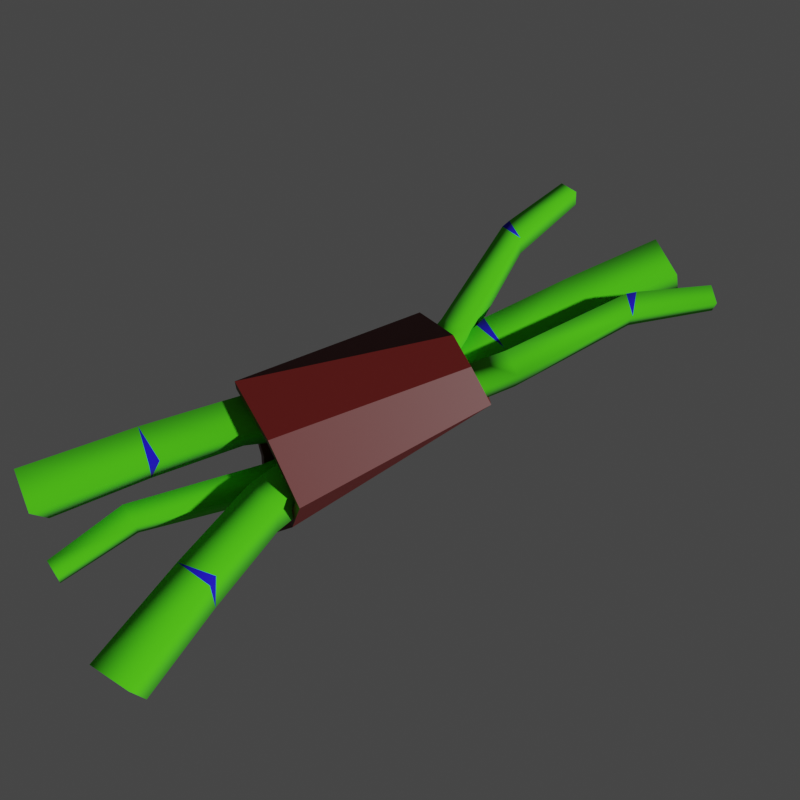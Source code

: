 # Source: woodStock.blend  (saved by Blender 3.4.6; exported with 4.5.12 LTS)
import bpy
from mathutils import Matrix  # noqa: F401  (used for matrix-valued properties, if any)

bpy.ops.wm.read_factory_settings(use_empty=True)
scene = bpy.context.scene
scene.name = 'Scene'

# ---- collections
col_collection = bpy.data.collections.new('Collection'); scene.collection.children.link(col_collection)

# ---- materials (node trees are filled in below, after node groups)
mat_clothes = bpy.data.materials.new('clothes')
mat_clothes.use_transparent_shadow = False
mat_wood_bark = bpy.data.materials.new('wood_bark')
mat_wood_bark.use_backface_culling = True
mat_wood_bark.use_transparent_shadow = False
mat_wood_bark.diffuse_color = (0.64, 0.64, 0.64, 1.0)
mat_wood_base = bpy.data.materials.new('wood_base')
mat_wood_base.use_backface_culling = True
mat_wood_base.use_transparent_shadow = False
mat_wood_base.diffuse_color = (0.64, 0.64, 0.64, 1.0)

# ---- material node trees
mat_clothes.use_nodes = True; mat_clothes.node_tree.nodes.clear()
_N = mat_clothes.node_tree.nodes; _L = mat_clothes.node_tree.links
n0 = _N.new('ShaderNodeBsdfPrincipled'); n0.name = 'Principled BSDF'; n0.location = (10, 300)
n0.distribution = 'GGX'
n0.subsurface_method = 'RANDOM_WALK_SKIN'
n0.inputs[0].default_value = (0.1142, 0.008564, 0.006981, 1.0)
n0.inputs[3].default_value = 1.45
n0.inputs[27].default_value = (0.0, 0.0, 0.0, 1.0)
n0.inputs[28].default_value = 1.0
n1 = _N.new('ShaderNodeOutputMaterial'); n1.name = 'Material Output'; n1.location = (300, 300)
_L.new(n0.outputs[0], n1.inputs[0])
n1.is_active_output = True
mat_wood_bark.use_nodes = True; mat_wood_bark.node_tree.nodes.clear()
_N = mat_wood_bark.node_tree.nodes; _L = mat_wood_bark.node_tree.links
n0 = _N.new('ShaderNodeBsdfPrincipled'); n0.name = 'Principled BSDF'; n0.location = (10, 300)
n0.distribution = 'GGX'
n0.subsurface_method = 'RANDOM_WALK_SKIN'
n0.inputs[0].default_value = (0.06461, 0.64, 0.0, 1.0)
n0.inputs[2].default_value = 1.0
n0.inputs[27].default_value = (0.0, 0.0, 0.0, 1.0)
n0.inputs[28].default_value = 1.0
n1 = _N.new('ShaderNodeOutputMaterial'); n1.name = 'Material Output'; n1.location = (320, 270)
_L.new(n0.outputs[0], n1.inputs[0])
n1.is_active_output = True
mat_wood_base.use_nodes = True; mat_wood_base.node_tree.nodes.clear()
_N = mat_wood_base.node_tree.nodes; _L = mat_wood_base.node_tree.links
n0 = _N.new('ShaderNodeBsdfPrincipled'); n0.name = 'Principled BSDF'; n0.location = (10, 300)
n0.distribution = 'GGX'
n0.subsurface_method = 'RANDOM_WALK_SKIN'
n0.inputs[0].default_value = (0.006312, 0.0, 0.64, 1.0)
n0.inputs[2].default_value = 1.0
n0.inputs[27].default_value = (0.0, 0.0, 0.0, 1.0)
n0.inputs[28].default_value = 1.0
n1 = _N.new('ShaderNodeOutputMaterial'); n1.name = 'Material Output'; n1.location = (320, 270)
_L.new(n0.outputs[0], n1.inputs[0])
n1.is_active_output = True

# ---- world
world_world = bpy.data.worlds.new('World'); scene.world = world_world
world_world.use_nodes = True; world_world.node_tree.nodes.clear()
_N = world_world.node_tree.nodes; _L = world_world.node_tree.links
n0 = _N.new('ShaderNodeOutputWorld'); n0.name = 'World Output'; n0.location = (300, 300)
n1 = _N.new('ShaderNodeBackground'); n1.name = 'Background'; n1.location = (10, 300)
n1.inputs[0].default_value = (0.05088, 0.05088, 0.05088, 1.0)
_L.new(n1.outputs[0], n0.inputs[0])
n0.is_active_output = True
world_world.color = (0.05088, 0.05088, 0.05088)
world_world.use_sun_shadow = False
world_world.sun_shadow_jitter_overblur = 0.0

# ---- cameras
cam_camera_001 = bpy.data.cameras.new('Camera.001')
cam_camera_001.clip_end = 100.0
cam_camera_001.lens = 59.71
cam_camera_001.sensor_width = 32.0
cam_camera_001.sensor_height = 18.0
cam_camera_001.ortho_scale = 7.314
cam_camera_001.lens_unit = 'FOV'
cam_camera_001.dof.focus_distance = 0.0
cam_camera_001.dof.aperture_fstop = 128.0

# ---- meshes
me_cylinder_001 = bpy.data.meshes.new('Cylinder.001')
me_cylinder_001.from_pydata([(-0.1286, 0.1348, 0.006384), (0.1633, 0.09725, 0.009792), (-0.154, 0.05773, -0.03238), (0.181, 0.06177, -0.05196), (-0.1689, 0.03588, -0.0714), (0.2092, 0.01752, -0.07121), (-0.1964, -0.04408, -0.06911), (0.1811, -0.06401, -0.05495), (-0.1792, -0.06354, -0.0307), (0.1613, -0.07243, -0.004493), (-0.1674, -0.07495, 0.05607), (0.1531, -0.0953, 0.03163), (-0.1517, 0.02503, 0.08573), (0.1507, -0.04635, 0.07956), (-0.1407, 0.128, 0.08829), (0.1745, 0.02779, 0.03364), (-0.4952, 0.05576, 0.0005281), (-0.3646, 0.05734, 0.002992), (-0.3635, 0.09417, 0.006158), (0.2237, 0.03322, 0.0003327), (0.227, 0.04304, -0.05452), (0.2239, -0.01358, -0.06028), (0.2369, -0.01989, -0.005151), (0.3553, -0.0322, -0.06489), (0.3834, 0.01856, -0.0009972), (-0.1733, -0.007161, -0.01045), (-0.1292, -0.01108, -0.05599), (-0.1648, 0.03433, -0.005139), (-0.166, 0.03999, -0.04743), (-0.1745, -0.001498, -0.05274), (0.5422, -0.006299, -0.004286), (0.5576, -0.00709, -0.07078), (0.3709, -0.03718, -0.06607), (0.5453, -0.07419, -0.07282), (-0.1192, 0.02585, -0.006931), (0.01193, 0.01174, -0.007063), (-0.1204, 0.03169, -0.05052), (-0.4961, 0.05833, -0.02904), (-0.132, 0.02824, -0.006425), (-0.3808, 0.09756, -0.02992), (-0.4952, 0.0879, -0.0265), (-0.3657, 0.06054, -0.03384), (-0.3647, 0.09737, -0.03067), (0.5299, -0.0734, -0.006325), (-0.4943, 0.08533, 0.00307), (0.24, 0.03672, 0.000611), (0.3779, 0.0235, -0.06178), (-0.128, -0.01691, -0.0124), (0.003812, -0.03651, -0.01181), (-0.01371, -0.02869, -0.06364), (0.003855, -0.0317, -0.06073), (0.01197, 0.01655, -0.05598), (0.3764, -0.04212, -0.005284), (0.3752, 0.1218, -0.01249), (0.3734, 0.1147, -0.04875), (0.3655, 0.1503, -0.0553), (-0.1903, -0.05186, 0.05093), (0.0286, -0.04049, -0.006374), (-0.2038, -0.06592, -0.002626), (-0.3159, -0.09274, 0.06398), (-0.3369, -0.1122, 0.006728), (-0.3549, -0.05448, -0.002868), (0.1974, 0.01927, -0.01955), (0.1563, 0.0123, 0.02836), (0.1813, 0.05785, -0.02828), (0.1829, 0.0679, 0.01318), (0.199, 0.02932, 0.02191), (-0.5064, -0.1064, 0.01086), (-0.4821, -0.1698, 0.01855), (-0.5191, -0.1032, 0.07783), (-0.4949, -0.1665, 0.08553), (0.1381, 0.04171, -0.02337), (0.01177, 0.004839, -0.01521), (0.5036, 0.1421, -0.02372), (0.1503, 0.04627, -0.02476), (0.3832, 0.1603, -0.02063), (0.4973, 0.1706, -0.02898), (0.02934, -0.03083, 0.04182), (0.3673, 0.1574, -0.01904), (0.4958, 0.165, -0.05809), (-0.2172, -0.01161, -0.01351), (-0.2005, -0.01215, -0.01374), (-0.3303, -0.1002, 0.06642), (-0.3483, -0.0425, 0.05682), (0.1546, 0.001942, -0.01437), (0.1397, 0.05207, 0.01936), (0.04616, -0.0245, 0.04353), (0.01251, 0.0145, 0.03299), (-0.2037, 0.002454, 0.04004), (0.5021, 0.1364, -0.05283), (0.409, -0.1045, 0.03945), (0.4096, -0.1005, 0.002673), (0.04491, 0.006578, 0.05248), (-0.1373, 0.1177, 0.0001188), (-0.1406, 0.1184, 0.05583), (-0.161, 0.06543, 0.05079), (0.03454, -0.0367, -0.0009172), (-0.171, 0.07458, -0.004553), (-0.3073, 0.1116, -0.008768), (-0.2868, 0.1613, 0.05911), (-0.1507, 0.1276, 0.0004916), (-0.289, 0.1696, -0.001511), (0.2081, -0.08252, 0.003476), (0.1627, -0.07586, 0.04742), (0.1626, -0.07308, 0.003506), (0.2173, -0.04093, 0.0061), (0.2174, -0.04364, 0.0487), (0.2081, -0.08523, 0.04608), (-0.46, 0.1461, -0.01382), (0.1722, -0.03021, 0.00621), (0.04685, 0.01068, 0.003538), (0.1849, -0.03324, 0.006179), (0.4379, -0.0768, 0.04262), (0.4231, -0.07049, 0.0433), (0.4236, -0.06654, 0.006529), (-0.4796, 0.1402, 0.05131), (0.528, -0.1557, 0.004928), (0.5392, -0.1284, 0.008024), (-0.305, 0.1033, 0.05186), (-0.2887, 0.1016, 0.05166), (0.1722, -0.033, 0.05012), (0.04961, -0.04578, 0.05148), (0.0326, -0.0408, 0.04803), (-0.4637, 0.2058, 0.06198), (-0.4442, 0.2116, -0.003146), (0.5388, -0.1316, 0.03755), (0.5275, -0.1589, 0.03445), (-0.1308, 0.1219, 0.008127), (0.1611, 0.08434, 0.01141), (-0.154, 0.04899, -0.02249), (0.181, 0.05303, -0.04208), (-0.1689, 0.03302, -0.05852), (0.2091, 0.01433, -0.0584), (-0.1964, -0.03609, -0.0586), (0.1811, -0.0569, -0.04384), (-0.1788, -0.05091, -0.02692), (0.1617, -0.05979, -0.0007244), (-0.1668, -0.06269, 0.05122), (0.1537, -0.0828, 0.02745), (-0.1527, 0.02651, 0.07266), (0.1498, -0.04438, 0.06654), (-0.1434, 0.1211, 0.07737), (0.1719, 0.02122, 0.0225), (-0.4876, 0.064, -0.006413), (-0.3633, 0.06673, -0.006189), (-0.3648, 0.08535, -0.003573), (0.2252, 0.02557, -0.01031), (0.2274, 0.03235, -0.04679), (0.2243, -0.005621, -0.04976), (0.2375, -0.01001, -0.01387), (0.3576, -0.0241, -0.05473), (0.3821, 0.009976, -0.01093), (-0.1709, 0.003121, -0.01838), (-0.1271, -0.00315, -0.04566), (-0.1671, 0.0267, -0.01565), (-0.1677, 0.02986, -0.03915), (-0.1716, 0.006302, -0.04251), (0.5343, -0.01258, -0.01281), (0.548, -0.01317, -0.06406), (0.3737, -0.0287, -0.05636), (0.5385, -0.06546, -0.06566), (-0.1205, 0.01794, -0.0174), (0.01208, 0.003696, -0.01752), (-0.1214, 0.02137, -0.04236), (-0.4882, 0.06524, -0.02109), (-0.1339, 0.02036, -0.01684), (-0.3801, 0.08723, -0.02174), (-0.4872, 0.0799, -0.01974), (-0.3639, 0.06832, -0.02335), (-0.3657, 0.08701, -0.02258), (0.525, -0.06419, -0.01435), (-0.4866, 0.07861, -0.005276), (0.2401, 0.02795, -0.009243), (0.3769, 0.01355, -0.05317), (-0.1262, -0.006516, -0.02033), (0.004271, -0.02603, -0.01981), (-0.01284, -0.02094, -0.053), (0.003465, -0.0226, -0.05119), (0.0119, 0.006561, -0.04736), (0.3782, -0.03237, -0.014), (0.3715, 0.128, -0.02355), (0.3707, 0.1246, -0.04043), (0.3687, 0.1429, -0.04486), (-0.1924, -0.04519, 0.03974), (0.02653, -0.0295, 0.0006228), (-0.2058, -0.05546, 0.005146), (-0.32, -0.08624, 0.05324), (-0.3401, -0.1021, 0.01457), (-0.3517, -0.06164, 0.007745), (0.1935, 0.02973, -0.0125), (0.1524, 0.01864, 0.01746), (0.1854, 0.05187, -0.01723), (0.1862, 0.05744, 0.005805), (0.1943, 0.0354, 0.01116), (-0.4972, -0.1103, 0.01952), (-0.4786, -0.159, 0.02542), (-0.5088, -0.1081, 0.07123), (-0.49, -0.1575, 0.07725), (0.1412, 0.03526, -0.01228), (0.01342, -0.002003, -0.004044), (0.4942, 0.1467, -0.03187), (0.1539, 0.03994, -0.01376), (0.384, 0.1492, -0.02776), (0.4906, 0.1607, -0.03454), (0.02776, -0.02282, 0.03145), (0.37, 0.1466, -0.02616), (0.4898, 0.1579, -0.04877), (-0.2154, -0.01923, -0.002883), (-0.2003, -0.01883, -0.002363), (-0.3349, -0.09342, 0.05611), (-0.3458, -0.05293, 0.04914), (0.1513, 0.01261, -0.007366), (0.1423, 0.04132, 0.01216), (0.04355, -0.01814, 0.03227), (0.01409, 0.003862, 0.02534), (-0.2024, -0.008867, 0.03339), (0.4934, 0.1438, -0.04631), (0.4112, -0.09494, 0.03062), (0.4114, -0.09318, 0.01346), (0.04165, -0.0009157, 0.04213), (-0.1426, 0.1097, 0.009118), (-0.1446, 0.1103, 0.04623), (-0.1573, 0.07452, 0.04196), (0.0377, -0.0285, 0.008923), (-0.1683, 0.08218, 0.005878), (-0.3057, 0.1196, 0.00163), (-0.2891, 0.1535, 0.04878), (-0.1551, 0.1181, 0.008509), (-0.292, 0.1597, 0.006621), (0.2094, -0.07371, 0.01321), (0.1647, -0.0661, 0.03877), (0.1645, -0.0644, 0.01326), (0.2156, -0.05054, 0.01498), (0.2155, -0.05199, 0.03865), (0.2094, -0.07527, 0.03751), (-0.4524, 0.151, -0.004187), (0.1694, -0.03966, 0.015), (0.04267, 0.001729, 0.01229), (0.1827, -0.04286, 0.01492), (0.4338, -0.08433, 0.03263), (0.4205, -0.07882, 0.0334), (0.4205, -0.07664, 0.01442), (-0.4693, 0.1465, 0.04594), (0.5238, -0.1464, 0.01329), (0.5288, -0.1328, 0.01494), (-0.3034, 0.1137, 0.04392), (-0.2867, 0.1116, 0.04321), (0.1697, -0.04126, 0.04015), (0.05276, -0.03665, 0.04249), (0.03735, -0.03116, 0.04038), (-0.4569, 0.1975, 0.05424), (-0.4402, 0.2013, 0.004044), (0.5288, -0.1343, 0.02939), (0.5237, -0.1481, 0.02795)], [], [(0, 1, 3, 2), (2, 3, 5, 4), (4, 5, 7, 6), (6, 7, 9, 8), (8, 9, 11, 10), (10, 11, 13, 12), (12, 13, 15, 14), (14, 15, 1, 0), (16, 41, 17), (44, 17, 18), (51, 19, 20), (21, 51, 20), (48, 21, 22), (22, 23, 52), (46, 45, 24), (24, 22, 52), (25, 26, 47), (27, 17, 25), (42, 27, 28), (41, 28, 29), (25, 41, 29), (30, 52, 43), (46, 30, 31), (32, 31, 33), (43, 32, 33), (51, 34, 35), (34, 48, 35), (16, 37, 41), (46, 21, 20), (22, 35, 48), (49, 47, 26), (49, 36, 51), (38, 36, 28), (47, 38, 25), (39, 37, 40), (39, 44, 18), (28, 27, 38), (25, 38, 27), (44, 16, 17), (51, 35, 19), (21, 50, 51), (48, 50, 21), (22, 21, 23), (46, 20, 45), (24, 45, 22), (25, 29, 26), (27, 18, 17), (42, 18, 27), (41, 42, 28), (25, 17, 41), (30, 24, 52), (46, 24, 30), (32, 46, 31), (43, 52, 32), (51, 36, 34), (34, 47, 48), (46, 23, 21), (22, 19, 35), (49, 48, 47), (49, 26, 36), (39, 41, 37), (39, 40, 44), (41, 39, 42), (42, 39, 18), (33, 30, 43), (40, 16, 44), (45, 19, 22), (32, 23, 46), (34, 38, 47), (36, 38, 34), (48, 49, 50), (50, 49, 51), (23, 32, 52), (19, 45, 20), (33, 31, 30), (40, 37, 16), (29, 28, 36, 26), (89, 53, 54), (79, 54, 55), (87, 81, 88), (56, 87, 88), (57, 56, 58), (58, 59, 60), (83, 80, 61), (61, 58, 60), (62, 63, 84), (64, 54, 62), (78, 64, 65), (53, 65, 66), (62, 53, 66), (67, 60, 68), (83, 67, 69), (82, 69, 70), (68, 82, 70), (87, 71, 72), (71, 57, 72), (89, 73, 53), (83, 56, 88), (58, 72, 57), (86, 84, 63), (86, 85, 87), (74, 85, 65), (84, 74, 62), (75, 73, 76), (75, 79, 55), (65, 64, 74), (62, 74, 64), (79, 89, 54), (87, 72, 81), (56, 77, 87), (57, 77, 56), (58, 56, 59), (83, 88, 80), (61, 80, 58), (62, 66, 63), (64, 55, 54), (78, 55, 64), (53, 78, 65), (62, 54, 53), (67, 61, 60), (83, 61, 67), (82, 83, 69), (68, 60, 82), (87, 85, 71), (71, 84, 57), (83, 59, 56), (58, 81, 72), (86, 57, 84), (86, 63, 85), (75, 53, 73), (75, 76, 79), (53, 75, 78), (78, 75, 55), (70, 67, 68), (76, 89, 79), (80, 81, 58), (82, 59, 83), (71, 74, 84), (85, 74, 71), (57, 86, 77), (77, 86, 87), (59, 82, 60), (81, 80, 88), (70, 69, 67), (76, 73, 89), (66, 65, 85, 63), (116, 90, 91), (117, 91, 114), (92, 93, 94), (95, 92, 94), (96, 95, 97), (97, 119, 98), (99, 100, 101), (101, 97, 98), (102, 103, 104), (105, 91, 102), (113, 105, 106), (90, 106, 107), (102, 90, 107), (124, 98, 108), (99, 124, 123), (118, 123, 115), (108, 118, 115), (92, 109, 110), (109, 96, 110), (116, 126, 90), (99, 95, 94), (97, 110, 96), (121, 104, 103), (121, 120, 92), (111, 120, 106), (104, 111, 102), (112, 126, 125), (112, 117, 114), (106, 105, 111), (102, 111, 105), (117, 116, 91), (92, 110, 93), (95, 122, 92), (96, 122, 95), (97, 95, 119), (99, 94, 100), (101, 100, 97), (102, 107, 103), (105, 114, 91), (113, 114, 105), (90, 113, 106), (102, 91, 90), (124, 101, 98), (99, 101, 124), (118, 99, 123), (108, 98, 118), (92, 120, 109), (109, 104, 96), (99, 119, 95), (97, 93, 110), (121, 96, 104), (121, 103, 120), (112, 90, 126), (112, 125, 117), (90, 112, 113), (113, 112, 114), (115, 124, 108), (125, 116, 117), (100, 93, 97), (118, 119, 99), (109, 111, 104), (120, 111, 109), (96, 121, 122), (122, 121, 92), (119, 118, 98), (93, 100, 94), (115, 123, 124), (125, 126, 116), (107, 106, 120, 103), (127, 129, 130, 128), (129, 131, 132, 130), (131, 133, 134, 132), (133, 135, 136, 134), (135, 137, 138, 136), (137, 139, 140, 138), (139, 141, 142, 140), (141, 127, 128, 142), (143, 144, 168), (171, 145, 144), (178, 147, 146), (148, 147, 178), (175, 149, 148), (149, 179, 150), (173, 151, 172), (151, 179, 149), (152, 174, 153), (154, 152, 144), (169, 155, 154), (168, 156, 155), (152, 156, 168), (157, 170, 179), (173, 158, 157), (159, 160, 158), (170, 160, 159), (178, 162, 161), (161, 162, 175), (143, 168, 164), (173, 147, 148), (149, 175, 162), (176, 153, 174), (176, 178, 163), (165, 155, 163), (174, 152, 165), (166, 167, 164), (166, 145, 171), (155, 165, 154), (152, 154, 165), (171, 144, 143), (178, 146, 162), (148, 178, 177), (175, 148, 177), (149, 150, 148), (173, 172, 147), (151, 149, 172), (152, 153, 156), (154, 144, 145), (169, 154, 145), (168, 155, 169), (152, 168, 144), (157, 179, 151), (173, 157, 151), (159, 158, 173), (170, 159, 179), (178, 161, 163), (161, 175, 174), (173, 148, 150), (149, 162, 146), (176, 174, 175), (176, 163, 153), (166, 164, 168), (166, 171, 167), (168, 169, 166), (169, 145, 166), (160, 170, 157), (167, 171, 143), (172, 149, 146), (159, 173, 150), (161, 174, 165), (163, 161, 165), (175, 177, 176), (177, 178, 176), (150, 179, 159), (146, 147, 172), (160, 157, 158), (167, 143, 164), (156, 153, 163, 155), (216, 181, 180), (206, 182, 181), (214, 215, 208), (183, 215, 214), (184, 185, 183), (185, 187, 186), (210, 188, 207), (188, 187, 185), (189, 211, 190), (191, 189, 181), (205, 192, 191), (180, 193, 192), (189, 193, 180), (194, 195, 187), (210, 196, 194), (209, 197, 196), (195, 197, 209), (214, 199, 198), (198, 199, 184), (216, 180, 200), (210, 215, 183), (185, 184, 199), (213, 190, 211), (213, 214, 212), (201, 192, 212), (211, 189, 201), (202, 203, 200), (202, 182, 206), (192, 201, 191), (189, 191, 201), (206, 181, 216), (214, 208, 199), (183, 214, 204), (184, 183, 204), (185, 186, 183), (210, 207, 215), (188, 185, 207), (189, 190, 193), (191, 181, 182), (205, 191, 182), (180, 192, 205), (189, 180, 181), (194, 187, 188), (210, 194, 188), (209, 196, 210), (195, 209, 187), (214, 198, 212), (198, 184, 211), (210, 183, 186), (185, 199, 208), (213, 211, 184), (213, 212, 190), (202, 200, 180), (202, 206, 203), (180, 205, 202), (205, 182, 202), (197, 195, 194), (203, 206, 216), (207, 185, 208), (209, 210, 186), (198, 211, 201), (212, 198, 201), (184, 204, 213), (204, 214, 213), (186, 187, 209), (208, 215, 207), (197, 194, 196), (203, 216, 200), (193, 190, 212, 192), (243, 218, 217), (244, 241, 218), (219, 221, 220), (222, 221, 219), (223, 224, 222), (224, 225, 246), (226, 228, 227), (228, 225, 224), (229, 231, 230), (232, 229, 218), (240, 233, 232), (217, 234, 233), (229, 234, 217), (251, 235, 225), (226, 250, 251), (245, 242, 250), (235, 242, 245), (219, 237, 236), (236, 237, 223), (243, 217, 253), (226, 221, 222), (224, 223, 237), (248, 230, 231), (248, 219, 247), (238, 233, 247), (231, 229, 238), (239, 252, 253), (239, 241, 244), (233, 238, 232), (229, 232, 238), (244, 218, 243), (219, 220, 237), (222, 219, 249), (223, 222, 249), (224, 246, 222), (226, 227, 221), (228, 224, 227), (229, 230, 234), (232, 218, 241), (240, 232, 241), (217, 233, 240), (229, 217, 218), (251, 225, 228), (226, 251, 228), (245, 250, 226), (235, 245, 225), (219, 236, 247), (236, 223, 231), (226, 222, 246), (224, 237, 220), (248, 231, 223), (248, 247, 230), (239, 253, 217), (239, 244, 252), (217, 240, 239), (240, 241, 239), (242, 235, 251), (252, 244, 243), (227, 224, 220), (245, 226, 246), (236, 231, 238), (247, 236, 238), (223, 249, 248), (249, 219, 248), (246, 225, 245), (220, 221, 227), (242, 251, 250), (252, 243, 253), (234, 230, 247, 233), (0, 2, 129, 127), (3, 1, 128, 130), (2, 4, 131, 129), (5, 3, 130, 132), (4, 6, 133, 131), (7, 5, 132, 134), (6, 8, 135, 133), (9, 7, 134, 136), (8, 10, 137, 135), (11, 9, 136, 138), (10, 12, 139, 137), (13, 11, 138, 140), (12, 14, 141, 139), (15, 13, 140, 142), (14, 0, 127, 141), (1, 15, 142, 128)])
me_cylinder_001.polygons.foreach_set('use_smooth', [0, 0, 0, 0, 0, 0, 0, 0, 1, 1, 1, 1, 1, 1, 1, 1, 1, 1, 1, 1, 1, 1, 1, 1, 1, 1, 1, 1, 1, 1, 1, 1, 1, 1, 1, 1, 1, 1, 1, 1, 1, 1, 1, 1, 1, 1, 1, 1, 1, 1, 1, 1, 1, 1, 1, 1, 1, 1, 1, 1, 1, 1, 1, 1, 0, 0, 1, 1, 1, 1, 1, 1, 1, 1, 0, 0, 1, 1, 1, 1, 1, 1, 1, 1, 1, 1, 1, 1, 1, 1, 1, 1, 1, 1, 1, 1, 1, 1, 1, 1, 1, 1, 1, 1, 1, 1, 1, 1, 1, 1, 1, 1, 1, 1, 1, 1, 1, 1, 1, 1, 1, 1, 1, 1, 1, 1, 1, 1, 1, 1, 1, 1, 1, 0, 0, 1, 1, 1, 1, 1, 1, 1, 1, 0, 0, 1, 1, 1, 1, 1, 1, 1, 1, 1, 1, 1, 1, 1, 1, 1, 1, 1, 1, 1, 1, 1, 1, 1, 1, 1, 1, 1, 1, 1, 1, 1, 1, 1, 1, 1, 1, 1, 1, 1, 1, 1, 1, 1, 1, 1, 1, 1, 1, 1, 1, 1, 1, 1, 1, 1, 1, 1, 0, 0, 1, 1, 1, 1, 1, 1, 1, 1, 0, 0, 1, 0, 0, 0, 0, 0, 0, 0, 0, 1, 1, 1, 1, 1, 1, 1, 1, 1, 1, 1, 1, 1, 1, 1, 1, 1, 1, 1, 1, 1, 1, 1, 1, 1, 1, 1, 1, 1, 1, 1, 1, 1, 1, 1, 1, 1, 1, 1, 1, 1, 1, 1, 1, 1, 1, 1, 1, 1, 1, 1, 1, 1, 1, 1, 1, 0, 0, 1, 1, 1, 1, 1, 1, 1, 1, 0, 0, 1, 1, 1, 1, 1, 1, 1, 1, 1, 1, 1, 1, 1, 1, 1, 1, 1, 1, 1, 1, 1, 1, 1, 1, 1, 1, 1, 1, 1, 1, 1, 1, 1, 1, 1, 1, 1, 1, 1, 1, 1, 1, 1, 1, 1, 1, 1, 1, 1, 1, 1, 1, 1, 1, 1, 1, 1, 0, 0, 1, 1, 1, 1, 1, 1, 1, 1, 0, 0, 1, 1, 1, 1, 1, 1, 1, 1, 1, 1, 1, 1, 1, 1, 1, 1, 1, 1, 1, 1, 1, 1, 1, 1, 1, 1, 1, 1, 1, 1, 1, 1, 1, 1, 1, 1, 1, 1, 1, 1, 1, 1, 1, 1, 1, 1, 1, 1, 1, 1, 1, 1, 1, 1, 1, 1, 1, 0, 0, 1, 1, 1, 1, 1, 1, 1, 1, 0, 0, 1, 0, 0, 0, 0, 0, 0, 0, 0, 0, 0, 0, 0, 0, 0, 0, 0])
me_cylinder_001.polygons.foreach_set('material_index', [0, 0, 0, 0, 0, 0, 0, 0, 1, 1, 1, 1, 1, 1, 1, 1, 1, 1, 1, 1, 1, 1, 1, 1, 1, 1, 1, 1, 1, 1, 1, 1, 1, 1, 1, 1, 1, 1, 1, 1, 1, 1, 1, 1, 1, 1, 1, 1, 1, 1, 1, 1, 1, 1, 1, 1, 1, 1, 1, 1, 1, 1, 2, 2, 2, 2, 2, 2, 2, 2, 2, 2, 2, 2, 2, 2, 1, 1, 1, 1, 1, 1, 1, 1, 1, 1, 1, 1, 1, 1, 1, 1, 1, 1, 1, 1, 1, 1, 1, 1, 1, 1, 1, 1, 1, 1, 1, 1, 1, 1, 1, 1, 1, 1, 1, 1, 1, 1, 1, 1, 1, 1, 1, 1, 1, 1, 1, 1, 1, 1, 1, 2, 2, 2, 2, 2, 2, 2, 2, 2, 2, 2, 2, 2, 2, 1, 1, 1, 1, 1, 1, 1, 1, 1, 1, 1, 1, 1, 1, 1, 1, 1, 1, 1, 1, 1, 1, 1, 1, 1, 1, 1, 1, 1, 1, 1, 1, 1, 1, 1, 1, 1, 1, 1, 1, 1, 1, 1, 1, 1, 1, 1, 1, 1, 1, 1, 1, 1, 1, 1, 2, 2, 2, 2, 2, 2, 2, 2, 2, 2, 2, 2, 2, 2, 1, 0, 0, 0, 0, 0, 0, 0, 0, 1, 1, 1, 1, 1, 1, 1, 1, 1, 1, 1, 1, 1, 1, 1, 1, 1, 1, 1, 1, 1, 1, 1, 1, 1, 1, 1, 1, 1, 1, 1, 1, 1, 1, 1, 1, 1, 1, 1, 1, 1, 1, 1, 1, 1, 1, 1, 1, 1, 1, 1, 1, 1, 1, 2, 2, 2, 2, 2, 2, 2, 2, 2, 2, 2, 2, 2, 2, 1, 1, 1, 1, 1, 1, 1, 1, 1, 1, 1, 1, 1, 1, 1, 1, 1, 1, 1, 1, 1, 1, 1, 1, 1, 1, 1, 1, 1, 1, 1, 1, 1, 1, 1, 1, 1, 1, 1, 1, 1, 1, 1, 1, 1, 1, 1, 1, 1, 1, 1, 1, 1, 1, 1, 2, 2, 2, 2, 2, 2, 2, 2, 2, 2, 2, 2, 2, 2, 1, 1, 1, 1, 1, 1, 1, 1, 1, 1, 1, 1, 1, 1, 1, 1, 1, 1, 1, 1, 1, 1, 1, 1, 1, 1, 1, 1, 1, 1, 1, 1, 1, 1, 1, 1, 1, 1, 1, 1, 1, 1, 1, 1, 1, 1, 1, 1, 1, 1, 1, 1, 1, 1, 1, 2, 2, 2, 2, 2, 2, 2, 2, 2, 2, 2, 2, 2, 2, 1, 0, 0, 0, 0, 0, 0, 0, 0, 0, 0, 0, 0, 0, 0, 0, 0])
_uv = me_cylinder_001.uv_layers.new(name='UVMap')
_uv.uv.foreach_set('vector', [1.0, 0.5, 1.0, 1.0, 0.875, 1.0, 0.875, 0.5, 0.875, 0.5, 0.875, 1.0, 0.75, 1.0, 0.75, 0.5, 0.75, 0.5, 0.75, 1.0, 0.625, 1.0, 0.625, 0.5, 0.625, 0.5, 0.625, 1.0, 0.5, 1.0, 0.5, 0.5, 0.5, 0.5, 0.5, 1.0, 0.375, 1.0, 0.375, 0.5, 0.375, 0.5, 0.375, 1.0, 0.25, 1.0, 0.25, 0.5, 0.25, 0.5, 0.25, 1.0, 0.125, 1.0, 0.125, 0.5, 0.125, 0.5, 0.125, 1.0, 0.0, 1.0, 0.0, 0.5, 0.0, 0.0, 0.0, 0.0, 0.0, 0.0, 0.0, 0.0, 0.0, 0.0, 0.0, 0.0, 0.0, 0.0, 0.0, 0.0, 0.0, 0.0, 0.0, 0.0, 0.0, 0.0, 0.0, 0.0, 0.0, 0.0, 0.0, 0.0, 0.0, 0.0, 0.0, 0.0, 0.0, 0.0, 0.0, 0.0, 0.0, 0.0, 0.0, 0.0, 0.0, 0.0, 0.0, 0.0, 0.0, 0.0, 0.0, 0.0, 0.0, 0.0, 0.0, 0.0, 0.0, 0.0, 0.0, 0.0, 0.0, 0.0, 0.0, 0.0, 0.0, 0.0, 0.0, 0.0, 0.0, 0.0, 0.0, 0.0, 0.0, 0.0, 0.0, 0.0, 0.0, 0.0, 0.0, 0.0, 0.0, 0.0, 0.0, 0.0, 0.0, 0.0, 0.0, 0.0, 0.0, 0.0, 0.0, 0.0, 0.0, 0.0, 0.0, 0.0, 0.0, 0.0, 0.0, 0.0, 0.0, 0.0, 0.0, 0.0, 0.0, 0.0, 0.0, 0.0, 0.0, 0.0, 0.0, 0.0, 0.0, 0.0, 0.0, 0.0, 0.0, 0.0, 0.0, 0.0, 0.0, 0.0, 0.0, 0.0, 0.0, 0.0, 0.0, 0.0, 0.0, 0.0, 0.0, 0.0, 0.0, 0.0, 0.0, 0.0, 0.0, 0.0, 0.0, 0.0, 0.0, 0.0, 0.0, 0.0, 0.0, 0.0, 0.0, 0.0, 0.0, 0.0, 0.0, 0.0, 0.0, 0.0, 0.0, 0.0, 0.0, 0.0, 0.0, 0.0, 0.0, 0.0, 0.0, 0.0, 0.0, 0.0, 0.0, 0.0, 0.0, 0.0, 0.0, 0.0, 0.0, 0.0, 0.0, 0.0, 0.0, 0.0, 0.0, 0.0, 0.0, 0.0, 0.0, 0.0, 0.0, 0.0, 0.0, 0.0, 0.0, 0.0, 0.0, 0.0, 0.0, 0.0, 0.0, 0.0, 0.0, 0.0, 0.0, 0.0, 0.0, 0.0, 0.0, 0.0, 0.0, 0.0, 0.0, 0.0, 0.0, 0.0, 0.0, 0.0, 0.0, 0.0, 0.0, 0.0, 0.0, 0.0, 0.0, 0.0, 0.0, 0.0, 0.0, 0.0, 0.0, 0.0, 0.0, 0.0, 0.0, 0.0, 0.0, 0.0, 0.0, 0.0, 0.0, 0.0, 0.0, 0.0, 0.0, 0.0, 0.0, 0.0, 0.0, 0.0, 0.0, 0.0, 0.0, 0.0, 0.0, 0.0, 0.0, 0.0, 0.0, 0.0, 0.0, 0.0, 0.0, 0.0, 0.0, 0.0, 0.0, 0.0, 0.0, 0.0, 0.0, 0.0, 0.0, 0.0, 0.0, 0.0, 0.0, 0.0, 0.0, 0.0, 0.0, 0.0, 0.0, 0.0, 0.0, 0.0, 0.0, 0.0, 0.0, 0.0, 0.0, 0.0, 0.0, 0.0, 0.0, 0.0, 0.0, 0.0, 0.0, 0.0, 0.0, 0.0, 0.0, 0.0, 0.0, 0.0, 0.0, 0.0, 0.0, 0.0, 0.0, 0.0, 0.0, 0.0, 0.0, 0.0, 0.0, 0.0, 0.0, 0.0, 0.0, 0.0, 0.0, 0.0, 0.0, 0.0, 0.0, 0.0, 0.0, 0.0, 0.0, 0.0, 0.0, 0.0, 0.0, 0.0, 0.0, 0.0, 0.0, 0.0, 0.0, 0.0, 0.0, 0.0, 0.0, 0.0, 0.0, 0.0, 0.0, 0.0, 0.0, 0.0, 0.0, 0.0, 0.0, 0.0, 0.0, 0.0, 0.0, 0.0, 0.0, 0.0, 0.0, 0.0, 0.0, 0.0, 0.0, 0.0, 0.0, 0.0, 0.0, 0.0, 0.0, 0.0, 0.0, 0.0, 0.0, 0.0, 0.0, 0.0, 0.0, 0.0, 0.0, 0.0, 0.0, 0.0, 0.0, 0.0, 0.0, 0.0, 0.0, 0.0, 0.0, 0.0, 0.0, 0.0, 0.0, 0.0, 0.0, 0.0, 0.0, 0.0, 0.0, 0.0, 0.0, 0.0, 0.0, 0.0, 0.0, 0.0, 0.0, 0.0, 0.0, 0.0, 0.0, 0.0, 0.0, 0.0, 0.0, 0.0, 0.0, 0.0, 0.0, 0.0, 0.0, 0.0, 0.0, 0.0, 0.0, 0.0, 0.0, 0.0, 0.0, 0.0, 0.0, 0.0, 0.0, 0.0, 0.0, 0.0, 0.0, 0.0, 0.0, 0.0, 0.0, 0.0, 0.0, 0.0, 0.0, 0.0, 0.0, 0.0, 0.0, 0.0, 0.0, 0.0, 0.0, 0.0, 0.0, 0.0, 0.0, 0.0, 0.0, 0.0, 0.0, 0.0, 0.0, 0.0, 0.0, 0.0, 0.0, 0.0, 0.0, 0.0, 0.0, 0.0, 0.0, 0.0, 0.0, 0.0, 0.0, 0.0, 0.0, 0.0, 0.0, 0.0, 0.0, 0.0, 0.0, 0.0, 0.0, 0.0, 0.0, 0.0, 0.0, 0.0, 0.0, 0.0, 0.0, 0.0, 0.0, 0.0, 0.0, 0.0, 0.0, 0.0, 0.0, 0.0, 0.0, 0.0, 0.0, 0.0, 0.0, 0.0, 0.0, 0.0, 0.0, 0.0, 0.0, 0.0, 0.0, 0.0, 0.0, 0.0, 0.0, 0.0, 0.0, 0.0, 0.0, 0.0, 0.0, 0.0, 0.0, 0.0, 0.0, 0.0, 0.0, 0.0, 0.0, 0.0, 0.0, 0.0, 0.0, 0.0, 0.0, 0.0, 0.0, 0.0, 0.0, 0.0, 0.0, 0.0, 0.0, 0.0, 0.0, 0.0, 0.0, 0.0, 0.0, 0.0, 0.0, 0.0, 0.0, 0.0, 0.0, 0.0, 0.0, 0.0, 0.0, 0.0, 0.0, 0.0, 0.0, 0.0, 0.0, 0.0, 0.0, 0.0, 0.0, 0.0, 0.0, 0.0, 0.0, 0.0, 0.0, 0.0, 0.0, 0.0, 0.0, 0.0, 0.0, 0.0, 0.0, 0.0, 0.0, 0.0, 0.0, 0.0, 0.0, 0.0, 0.0, 0.0, 0.0, 0.0, 0.0, 0.0, 0.0, 0.0, 0.0, 0.0, 0.0, 0.0, 0.0, 0.0, 0.0, 0.0, 0.0, 0.0, 0.0, 0.0, 0.0, 0.0, 0.0, 0.0, 0.0, 0.0, 0.0, 0.0, 0.0, 0.0, 0.0, 0.0, 0.0, 0.0, 0.0, 0.0, 0.0, 0.0, 0.0, 0.0, 0.0, 0.0, 0.0, 0.0, 0.0, 0.0, 0.0, 0.0, 0.0, 0.0, 0.0, 0.0, 0.0, 0.0, 0.0, 0.0, 0.0, 0.0, 0.0, 0.0, 0.0, 0.0, 0.0, 0.0, 0.0, 0.0, 0.0, 0.0, 0.0, 0.0, 0.0, 0.0, 0.0, 0.0, 0.0, 0.0, 0.0, 0.0, 0.0, 0.0, 0.0, 0.0, 0.0, 0.0, 0.0, 0.0, 0.0, 0.0, 0.0, 0.0, 0.0, 0.0, 0.0, 0.0, 0.0, 0.0, 0.0, 0.0, 0.0, 0.0, 0.0, 0.0, 0.0, 0.0, 0.0, 0.0, 0.0, 0.0, 0.0, 0.0, 0.0, 0.0, 0.0, 0.0, 0.0, 0.0, 0.0, 0.0, 0.0, 0.0, 0.0, 0.0, 0.0, 0.0, 0.0, 0.0, 0.0, 0.0, 0.0, 0.0, 0.0, 0.0, 0.0, 0.0, 0.0, 0.0, 0.0, 0.0, 0.0, 0.0, 0.0, 0.0, 0.0, 0.0, 0.0, 0.0, 0.0, 0.0, 0.0, 0.0, 0.0, 0.0, 0.0, 0.0, 0.0, 0.0, 0.0, 0.0, 0.0, 0.0, 0.0, 0.0, 0.0, 0.0, 0.0, 0.0, 0.0, 0.0, 0.0, 0.0, 0.0, 0.0, 0.0, 0.0, 0.0, 0.0, 0.0, 0.0, 0.0, 0.0, 0.0, 0.0, 0.0, 0.0, 0.0, 0.0, 0.0, 0.0, 0.0, 0.0, 0.0, 0.0, 0.0, 0.0, 0.0, 0.0, 0.0, 0.0, 0.0, 0.0, 0.0, 0.0, 0.0, 0.0, 0.0, 0.0, 0.0, 0.0, 0.0, 0.0, 0.0, 0.0, 0.0, 0.0, 0.0, 0.0, 0.0, 0.0, 0.0, 0.0, 0.0, 0.0, 0.0, 0.0, 0.0, 0.0, 0.0, 0.0, 0.0, 0.0, 0.0, 0.0, 0.0, 0.0, 0.0, 0.0, 0.0, 0.0, 0.0, 0.0, 0.0, 0.0, 0.0, 0.0, 0.0, 0.0, 0.0, 0.0, 0.0, 0.0, 0.0, 0.0, 0.0, 0.0, 0.0, 0.0, 0.0, 0.0, 0.0, 0.0, 0.0, 0.0, 0.0, 0.0, 0.0, 0.0, 0.0, 0.0, 0.0, 0.0, 0.0, 0.0, 0.0, 0.0, 0.0, 0.0, 0.0, 0.0, 0.0, 0.0, 0.0, 0.0, 0.0, 0.0, 0.0, 0.0, 0.0, 0.0, 0.0, 0.0, 0.0, 0.0, 0.0, 0.0, 0.0, 0.0, 0.0, 0.0, 0.0, 0.0, 0.0, 0.0, 0.0, 0.0, 0.0, 0.0, 0.0, 0.0, 0.0, 0.0, 0.0, 0.0, 0.0, 0.0, 0.0, 0.0, 0.0, 0.0, 0.0, 0.0, 0.0, 0.0, 0.0, 0.0, 0.0, 0.0, 0.0, 0.0, 0.0, 0.0, 0.0, 0.0, 0.0, 0.0, 0.0, 0.0, 0.0, 0.0, 0.0, 0.0, 0.0, 0.0, 0.0, 0.0, 0.0, 0.0, 0.0, 0.0, 0.0, 0.0, 0.0, 0.0, 0.0, 0.0, 0.0, 0.0, 0.0, 0.0, 0.0, 0.0, 0.0, 0.0, 0.0, 0.0, 0.0, 0.0, 0.0, 0.0, 0.0, 0.0, 0.0, 0.0, 0.0, 0.0, 0.0, 0.0, 0.0, 0.0, 0.0, 0.0, 0.0, 0.0, 0.0, 0.0, 0.0, 0.0, 0.0, 0.0, 0.0, 0.0, 0.0, 0.0, 0.0, 0.0, 0.0, 0.0, 0.0, 0.0, 0.0, 0.0, 0.0, 0.0, 0.0, 0.0, 0.0, 0.0, 0.0, 0.0, 0.0, 0.0, 0.0, 0.0, 0.0, 0.0, 0.0, 0.0, 0.0, 0.0, 0.0, 0.0, 0.0, 0.0, 0.0, 0.0, 0.0, 0.0, 0.0, 0.0, 0.0, 0.0, 0.0, 0.0, 0.0, 0.0, 0.0, 0.0, 0.0, 0.0, 0.0, 0.0, 0.0, 0.0, 0.0, 0.0, 0.0, 0.0, 0.0, 0.0, 0.0, 0.0, 0.0, 0.0, 0.0, 0.0, 0.0, 0.0, 0.0, 0.0, 0.0, 0.0, 0.0, 0.0, 0.0, 0.0, 0.0, 0.0, 0.0, 0.0, 0.0, 0.0, 0.0, 0.0, 0.0, 0.0, 0.0, 0.0, 0.0, 0.0, 0.0, 0.0, 0.0, 0.0, 0.0, 0.0, 0.0, 0.0, 0.0, 0.0, 0.0, 0.0, 0.0, 0.0, 0.0, 0.0, 0.0, 0.0, 0.0, 0.0, 0.0, 0.0, 0.0, 0.0, 0.0, 0.0, 0.0, 0.0, 0.0, 0.0, 0.0, 0.0, 0.0, 0.0, 0.0, 0.0, 0.0, 0.0, 0.0, 0.0, 0.0, 0.0, 0.0, 0.0, 0.0, 0.0, 0.0, 0.0, 0.0, 0.0, 0.0, 0.0, 0.0, 0.0, 0.0, 0.0, 0.0, 0.0, 0.0, 0.0, 0.0, 0.0, 0.0, 0.0, 0.0, 0.0, 0.0, 0.0, 0.0, 0.0, 0.0, 0.0, 0.0, 0.0, 0.0, 0.0, 0.0, 0.0, 0.0, 0.0, 0.0, 0.0, 0.0, 0.0, 0.0, 0.0, 0.0, 0.0, 0.0, 0.0, 0.0, 0.0, 0.0, 0.0, 0.0, 0.0, 0.0, 0.0, 0.0, 0.0, 0.0, 0.0, 0.0, 0.0, 0.0, 0.0, 0.0, 0.0, 0.0, 0.0, 0.0, 0.0, 0.0, 0.0, 0.0, 0.0, 0.0, 0.0, 0.0, 0.0, 0.0, 0.0, 0.0, 0.0, 0.0, 0.0, 0.0, 0.0, 0.0, 0.0, 0.0, 0.0, 0.0, 0.0, 0.0, 0.0, 0.0, 0.0, 0.0, 0.0, 0.0, 0.0, 0.0, 0.0, 0.0, 0.0, 0.0, 0.0, 0.0, 0.0, 0.0, 0.0, 0.0, 0.0, 0.0, 0.0, 0.0, 0.0, 0.0, 0.0, 0.0, 0.0, 0.0, 0.0, 0.0, 0.0, 0.0, 0.0, 0.0, 0.0, 0.0, 0.0, 0.0, 0.0, 0.0, 0.0, 0.0, 0.0, 0.0, 0.0, 1.0, 0.5, 0.875, 0.5, 0.875, 1.0, 1.0, 1.0, 0.875, 0.5, 0.75, 0.5, 0.75, 1.0, 0.875, 1.0, 0.75, 0.5, 0.625, 0.5, 0.625, 1.0, 0.75, 1.0, 0.625, 0.5, 0.5, 0.5, 0.5, 1.0, 0.625, 1.0, 0.5, 0.5, 0.375, 0.5, 0.375, 1.0, 0.5, 1.0, 0.375, 0.5, 0.25, 0.5, 0.25, 1.0, 0.375, 1.0, 0.25, 0.5, 0.125, 0.5, 0.125, 1.0, 0.25, 1.0, 0.125, 0.5, 0.0, 0.5, 0.0, 1.0, 0.125, 1.0, 0.0, 0.0, 0.0, 0.0, 0.0, 0.0, 0.0, 0.0, 0.0, 0.0, 0.0, 0.0, 0.0, 0.0, 0.0, 0.0, 0.0, 0.0, 0.0, 0.0, 0.0, 0.0, 0.0, 0.0, 0.0, 0.0, 0.0, 0.0, 0.0, 0.0, 0.0, 0.0, 0.0, 0.0, 0.0, 0.0, 0.0, 0.0, 0.0, 0.0, 0.0, 0.0, 0.0, 0.0, 0.0, 0.0, 0.0, 0.0, 0.0, 0.0, 0.0, 0.0, 0.0, 0.0, 0.0, 0.0, 0.0, 0.0, 0.0, 0.0, 0.0, 0.0, 0.0, 0.0, 0.0, 0.0, 0.0, 0.0, 0.0, 0.0, 0.0, 0.0, 0.0, 0.0, 0.0, 0.0, 0.0, 0.0, 0.0, 0.0, 0.0, 0.0, 0.0, 0.0, 0.0, 0.0, 0.0, 0.0, 0.0, 0.0, 0.0, 0.0, 0.0, 0.0, 0.0, 0.0, 0.0, 0.0, 0.0, 0.0, 0.0, 0.0, 0.0, 0.0, 0.0, 0.0, 0.0, 0.0, 0.0, 0.0, 0.0, 0.0, 0.0, 0.0, 0.0, 0.0, 0.0, 0.0, 0.0, 0.0, 0.0, 0.0, 0.0, 0.0, 0.0, 0.0, 0.0, 0.0, 0.0, 0.0, 0.0, 0.0, 0.0, 0.0, 0.0, 0.0, 0.0, 0.0, 0.0, 0.0, 0.0, 0.0, 0.0, 0.0, 0.0, 0.0, 0.0, 0.0, 0.0, 0.0, 0.0, 0.0, 0.0, 0.0, 0.0, 0.0, 0.0, 0.0, 0.0, 0.0, 0.0, 0.0, 0.0, 0.0, 0.0, 0.0, 0.0, 0.0, 0.0, 0.0, 0.0, 0.0, 0.0, 0.0, 0.0, 0.0, 0.0, 0.0, 0.0, 0.0, 0.0, 0.0, 0.0, 0.0, 0.0, 0.0, 0.0, 0.0, 0.0, 0.0, 0.0, 0.0, 0.0, 0.0, 0.0, 0.0, 0.0, 0.0, 0.0, 0.0, 0.0, 0.0, 0.0, 0.0, 0.0, 0.0, 0.0, 0.0, 0.0, 0.0, 0.0, 0.0, 0.0, 0.0, 0.0, 0.0, 0.0, 0.0, 0.0, 0.0, 0.0, 0.0, 0.0, 0.0, 0.0, 0.0, 0.0, 0.0, 0.0, 0.0, 0.0, 0.0, 0.0, 0.0, 0.0, 0.0, 0.0, 0.0, 0.0, 0.0, 0.0, 0.0, 0.0, 0.0, 0.0, 0.0, 0.0, 0.0, 0.0, 0.0, 0.0, 0.0, 0.0, 0.0, 0.0, 0.0, 0.0, 0.0, 0.0, 0.0, 0.0, 0.0, 0.0, 0.0, 0.0, 0.0, 0.0, 0.0, 0.0, 0.0, 0.0, 0.0, 0.0, 0.0, 0.0, 0.0, 0.0, 0.0, 0.0, 0.0, 0.0, 0.0, 0.0, 0.0, 0.0, 0.0, 0.0, 0.0, 0.0, 0.0, 0.0, 0.0, 0.0, 0.0, 0.0, 0.0, 0.0, 0.0, 0.0, 0.0, 0.0, 0.0, 0.0, 0.0, 0.0, 0.0, 0.0, 0.0, 0.0, 0.0, 0.0, 0.0, 0.0, 0.0, 0.0, 0.0, 0.0, 0.0, 0.0, 0.0, 0.0, 0.0, 0.0, 0.0, 0.0, 0.0, 0.0, 0.0, 0.0, 0.0, 0.0, 0.0, 0.0, 0.0, 0.0, 0.0, 0.0, 0.0, 0.0, 0.0, 0.0, 0.0, 0.0, 0.0, 0.0, 0.0, 0.0, 0.0, 0.0, 0.0, 0.0, 0.0, 0.0, 0.0, 0.0, 0.0, 0.0, 0.0, 0.0, 0.0, 0.0, 0.0, 0.0, 0.0, 0.0, 0.0, 0.0, 0.0, 0.0, 0.0, 0.0, 0.0, 0.0, 0.0, 0.0, 0.0, 0.0, 0.0, 0.0, 0.0, 0.0, 0.0, 0.0, 0.0, 0.0, 0.0, 0.0, 0.0, 0.0, 0.0, 0.0, 0.0, 0.0, 0.0, 0.0, 0.0, 0.0, 0.0, 0.0, 0.0, 0.0, 0.0, 0.0, 0.0, 0.0, 0.0, 0.0, 0.0, 0.0, 0.0, 0.0, 0.0, 0.0, 0.0, 0.0, 0.0, 0.0, 0.0, 0.0, 0.0, 0.0, 0.0, 0.0, 0.0, 0.0, 0.0, 0.0, 0.0, 0.0, 0.0, 0.0, 0.0, 0.0, 0.0, 0.0, 0.0, 0.0, 0.0, 0.0, 0.0, 0.0, 0.0, 0.0, 0.0, 0.0, 0.0, 0.0, 0.0, 0.0, 0.0, 0.0, 0.0, 0.0, 0.0, 0.0, 0.0, 0.0, 0.0, 0.0, 0.0, 0.0, 0.0, 0.0, 0.0, 0.0, 0.0, 0.0, 0.0, 0.0, 0.0, 0.0, 0.0, 0.0, 0.0, 0.0, 0.0, 0.0, 0.0, 0.0, 0.0, 0.0, 0.0, 0.0, 0.0, 0.0, 0.0, 0.0, 0.0, 0.0, 0.0, 0.0, 0.0, 0.0, 0.0, 0.0, 0.0, 0.0, 0.0, 0.0, 0.0, 0.0, 0.0, 0.0, 0.0, 0.0, 0.0, 0.0, 0.0, 0.0, 0.0, 0.0, 0.0, 0.0, 0.0, 0.0, 0.0, 0.0, 0.0, 0.0, 0.0, 0.0, 0.0, 0.0, 0.0, 0.0, 0.0, 0.0, 0.0, 0.0, 0.0, 0.0, 0.0, 0.0, 0.0, 0.0, 0.0, 0.0, 0.0, 0.0, 0.0, 0.0, 0.0, 0.0, 0.0, 0.0, 0.0, 0.0, 0.0, 0.0, 0.0, 0.0, 0.0, 0.0, 0.0, 0.0, 0.0, 0.0, 0.0, 0.0, 0.0, 0.0, 0.0, 0.0, 0.0, 0.0, 0.0, 0.0, 0.0, 0.0, 0.0, 0.0, 0.0, 0.0, 0.0, 0.0, 0.0, 0.0, 0.0, 0.0, 0.0, 0.0, 0.0, 0.0, 0.0, 0.0, 0.0, 0.0, 0.0, 0.0, 0.0, 0.0, 0.0, 0.0, 0.0, 0.0, 0.0, 0.0, 0.0, 0.0, 0.0, 0.0, 0.0, 0.0, 0.0, 0.0, 0.0, 0.0, 0.0, 0.0, 0.0, 0.0, 0.0, 0.0, 0.0, 0.0, 0.0, 0.0, 0.0, 0.0, 0.0, 0.0, 0.0, 0.0, 0.0, 0.0, 0.0, 0.0, 0.0, 0.0, 0.0, 0.0, 0.0, 0.0, 0.0, 0.0, 0.0, 0.0, 0.0, 0.0, 0.0, 0.0, 0.0, 0.0, 0.0, 0.0, 0.0, 0.0, 0.0, 0.0, 0.0, 0.0, 0.0, 0.0, 0.0, 0.0, 0.0, 0.0, 0.0, 0.0, 0.0, 0.0, 0.0, 0.0, 0.0, 0.0, 0.0, 0.0, 0.0, 0.0, 0.0, 0.0, 0.0, 0.0, 0.0, 0.0, 0.0, 0.0, 0.0, 0.0, 0.0, 0.0, 0.0, 0.0, 0.0, 0.0, 0.0, 0.0, 0.0, 0.0, 0.0, 0.0, 0.0, 0.0, 0.0, 0.0, 0.0, 0.0, 0.0, 0.0, 0.0, 0.0, 0.0, 0.0, 0.0, 0.0, 0.0, 0.0, 0.0, 0.0, 0.0, 0.0, 0.0, 0.0, 0.0, 0.0, 0.0, 0.0, 0.0, 0.0, 0.0, 0.0, 0.0, 0.0, 0.0, 0.0, 0.0, 0.0, 0.0, 0.0, 0.0, 0.0, 0.0, 0.0, 0.0, 0.0, 0.0, 0.0, 0.0, 0.0, 0.0, 0.0, 0.0, 0.0, 0.0, 0.0, 0.0, 0.0, 0.0, 0.0, 0.0, 0.0, 0.0, 0.0, 0.0, 0.0, 0.0, 0.0, 0.0, 0.0, 0.0, 0.0, 0.0, 0.0, 0.0, 0.0, 0.0, 0.0, 0.0, 0.0, 0.0, 0.0, 0.0, 0.0, 0.0, 0.0, 0.0, 0.0, 0.0, 0.0, 0.0, 0.0, 0.0, 0.0, 0.0, 0.0, 0.0, 0.0, 0.0, 0.0, 0.0, 0.0, 0.0, 0.0, 0.0, 0.0, 0.0, 0.0, 0.0, 0.0, 0.0, 0.0, 0.0, 0.0, 0.0, 0.0, 0.0, 0.0, 0.0, 0.0, 0.0, 0.0, 0.0, 0.0, 0.0, 0.0, 0.0, 0.0, 0.0, 0.0, 0.0, 0.0, 0.0, 0.0, 0.0, 0.0, 0.0, 0.0, 0.0, 0.0, 0.0, 0.0, 0.0, 0.0, 0.0, 0.0, 0.0, 0.0, 0.0, 0.0, 0.0, 0.0, 0.0, 0.0, 0.0, 0.0, 0.0, 0.0, 0.0, 0.0, 0.0, 0.0, 0.0, 0.0, 0.0, 0.0, 0.0, 0.0, 0.0, 0.0, 0.0, 0.0, 0.0, 0.0, 0.0, 0.0, 0.0, 0.0, 0.0, 0.0, 0.0, 0.0, 0.0, 0.0, 0.0, 0.0, 0.0, 0.0, 0.0, 0.0, 0.0, 0.0, 0.0, 0.0, 0.0, 0.0, 0.0, 0.0, 0.0, 0.0, 0.0, 0.0, 0.0, 0.0, 0.0, 0.0, 0.0, 0.0, 0.0, 0.0, 0.0, 0.0, 0.0, 0.0, 0.0, 0.0, 0.0, 0.0, 0.0, 0.0, 0.0, 0.0, 0.0, 0.0, 0.0, 0.0, 0.0, 0.0, 0.0, 0.0, 0.0, 0.0, 0.0, 0.0, 0.0, 0.0, 0.0, 0.0, 0.0, 0.0, 0.0, 0.0, 0.0, 0.0, 0.0, 0.0, 0.0, 0.0, 0.0, 0.0, 0.0, 0.0, 0.0, 0.0, 0.0, 0.0, 0.0, 0.0, 0.0, 0.0, 0.0, 0.0, 0.0, 0.0, 0.0, 0.0, 0.0, 0.0, 0.0, 0.0, 0.0, 0.0, 0.0, 0.0, 0.0, 0.0, 0.0, 0.0, 0.0, 0.0, 0.0, 0.0, 0.0, 0.0, 0.0, 0.0, 0.0, 0.0, 0.0, 0.0, 0.0, 0.0, 0.0, 0.0, 0.0, 0.0, 0.0, 0.0, 0.0, 0.0, 0.0, 0.0, 0.0, 0.0, 0.0, 0.0, 0.0, 0.0, 0.0, 0.0, 0.0, 0.0, 0.0, 0.0, 0.0, 0.0, 0.0, 0.0, 0.0, 0.0, 0.0, 0.0, 0.0, 0.0, 0.0, 0.0, 0.0, 0.0, 0.0, 0.0, 0.0, 0.0, 0.0, 0.0, 0.0, 0.0, 0.0, 0.0, 0.0, 0.0, 0.0, 0.0, 0.0, 0.0, 0.0, 0.0, 0.0, 0.0, 0.0, 0.0, 0.0, 0.0, 0.0, 0.0, 0.0, 0.0, 0.0, 0.0, 0.0, 0.0, 0.0, 0.0, 0.0, 0.0, 0.0, 0.0, 0.0, 0.0, 0.0, 0.0, 0.0, 0.0, 0.0, 0.0, 0.0, 0.0, 0.0, 0.0, 0.0, 0.0, 0.0, 0.0, 0.0, 0.0, 0.0, 0.0, 0.0, 0.0, 0.0, 0.0, 0.0, 0.0, 0.0, 0.0, 0.0, 0.0, 0.0, 0.0, 0.0, 0.0, 0.0, 0.0, 0.0, 0.0, 0.0, 0.0, 0.0, 0.0, 0.0, 0.0, 0.0, 0.0, 0.0, 0.0, 0.0, 0.0, 0.0, 0.0, 0.0, 0.0, 0.0, 0.0, 0.0, 0.0, 0.0, 0.0, 0.0, 0.0, 0.0, 0.0, 0.0, 0.0, 0.0, 0.0, 0.0, 0.0, 0.0, 0.0, 0.0, 0.0, 0.0, 0.0, 0.0, 0.0, 0.0, 0.0, 0.0, 0.0, 0.0, 0.0, 0.0, 0.0, 0.0, 0.0, 0.0, 0.0, 0.0, 0.0, 0.0, 0.0, 0.0, 0.0, 0.0, 0.0, 0.0, 0.0, 0.0, 0.0, 0.0, 0.0, 0.0, 0.0, 0.0, 0.0, 0.0, 0.0, 0.0, 0.0, 0.0, 0.0, 0.0, 0.0, 0.0, 0.0, 0.0, 0.0, 0.0, 0.0, 0.0, 0.0, 0.0, 0.0, 0.0, 0.0, 0.0, 0.0, 0.0, 0.0, 0.0, 0.0, 0.0, 0.0, 0.0, 0.0, 0.0, 0.0, 0.0, 0.0, 0.0, 0.0, 0.0, 0.0, 0.0, 0.0, 0.0, 0.0, 0.0, 0.0, 0.0, 0.0, 0.0, 0.0, 0.0, 0.0, 0.0, 0.0, 0.0, 0.0, 0.0, 0.0, 0.0, 0.0, 0.0, 0.0, 0.0, 0.0, 0.0, 0.0, 0.0, 0.0, 0.0, 0.0, 0.0, 0.0, 0.0, 0.0, 0.0, 0.0, 0.0, 0.0, 0.0, 0.0, 0.0, 0.0, 0.0, 0.0, 0.0, 0.0, 0.0, 1.0, 0.5, 0.875, 0.5, 0.875, 0.5, 1.0, 0.5, 0.875, 1.0, 1.0, 1.0, 1.0, 1.0, 0.875, 1.0, 0.875, 0.5, 0.75, 0.5, 0.75, 0.5, 0.875, 0.5, 0.75, 1.0, 0.875, 1.0, 0.875, 1.0, 0.75, 1.0, 0.75, 0.5, 0.625, 0.5, 0.625, 0.5, 0.75, 0.5, 0.625, 1.0, 0.75, 1.0, 0.75, 1.0, 0.625, 1.0, 0.625, 0.5, 0.5, 0.5, 0.5, 0.5, 0.625, 0.5, 0.5, 1.0, 0.625, 1.0, 0.625, 1.0, 0.5, 1.0, 0.5, 0.5, 0.375, 0.5, 0.375, 0.5, 0.5, 0.5, 0.375, 1.0, 0.5, 1.0, 0.5, 1.0, 0.375, 1.0, 0.375, 0.5, 0.25, 0.5, 0.25, 0.5, 0.375, 0.5, 0.25, 1.0, 0.375, 1.0, 0.375, 1.0, 0.25, 1.0, 0.25, 0.5, 0.125, 0.5, 0.125, 0.5, 0.25, 0.5, 0.125, 1.0, 0.25, 1.0, 0.25, 1.0, 0.125, 1.0, 0.125, 0.5, 0.0, 0.5, 0.0, 0.5, 0.125, 0.5, 0.0, 1.0, 0.125, 1.0, 0.125, 1.0, 0.0, 1.0])
me_cylinder_001.materials.append(mat_clothes)
me_cylinder_001.materials.append(mat_wood_bark)
me_cylinder_001.materials.append(mat_wood_base)
me_cylinder_001.update()
me_cylinder_001.normals_split_custom_set([tuple(v) for v in zip(*[iter([0.01629, 0.6655, -0.7463, 0.01629, 0.6655, -0.7463, 0.01629, 0.6655, -0.7463, 0.01629, 0.6655, -0.7463, -0.007152, 0.6604, -0.7508, -0.007152, 0.6604, -0.7508, -0.007152, 0.6604, -0.7508, -0.007152, 0.6604, -0.7508, 0.01285, -0.1185, -0.9929, 0.01285, -0.1185, -0.9929, 0.01285, -0.1185, -0.9929, 0.01285, -0.1185, -0.9929, -0.02142, -0.9537, -0.2999, -0.02142, -0.9537, -0.2999, -0.02142, -0.9537, -0.2999, -0.02142, -0.9537, -0.2999, -0.04186, -0.9627, -0.2673, -0.04186, -0.9627, -0.2673, -0.04186, -0.9627, -0.2673, -0.04186, -0.9627, -0.2673, -0.02418, -0.4603, 0.8874, -0.02418, -0.4603, 0.8874, -0.02418, -0.4603, 0.8874, -0.02418, -0.4603, 0.8874, 0.1526, 0.2065, 0.9665, 0.1526, 0.2065, 0.9665, 0.1526, 0.2065, 0.9665, 0.1526, 0.2065, 0.9665, 0.2272, 0.7892, 0.5706, 0.2272, 0.7892, 0.5706, 0.2272, 0.7892, 0.5706, 0.2272, 0.7892, 0.5706, -0.002234, -0.7838, 0.621, -0.1432, -0.5898, -0.7948, -0.0985, -0.7115, 0.6957, -0.06733, 0.6259, 0.777, -0.0985, -0.7115, 0.6957, 0.1116, 0.6641, 0.7392, 0.00649, 0.7547, -0.6561, -0.08756, 0.5661, 0.8197, -0.04173, 0.8233, -0.5661, -0.02668, -0.6029, -0.7973, 0.00649, 0.7547, -0.6561, -0.04173, 0.8233, -0.5661, -0.04801, -0.7975, 0.6014, -0.02668, -0.6029, -0.7973, -0.03419, -0.7303, 0.6823, -0.03419, -0.7303, 0.6823, -0.104, -0.6017, -0.7919, -0.1226, -0.7444, 0.6564, 0.0735, 0.7509, -0.6564, -0.1161, 0.6673, 0.7357, 0.1013, 0.6505, 0.7527, 0.1013, 0.6505, 0.7527, -0.03419, -0.7303, 0.6823, -0.1226, -0.7444, 0.6564, -0.1776, -0.7792, 0.6011, 0.081, -0.6475, -0.7578, -0.1719, -0.8048, 0.5682, 0.1785, 0.5776, 0.7965, -0.0985, -0.7115, 0.6957, -0.1776, -0.7792, 0.6011, 0.08043, 0.7857, -0.6134, 0.1785, 0.5776, 0.7965, -0.2342, 0.7761, -0.5855, -0.1432, -0.5898, -0.7948, -0.2342, 0.7761, -0.5855, 0.1486, -0.6786, -0.7193, -0.1776, -0.7792, 0.6011, -0.1432, -0.5898, -0.7948, 0.1486, -0.6786, -0.7193, 0.1289, 0.7262, 0.6753, -0.1226, -0.7444, 0.6564, -0.1574, -0.7653, 0.6241, 0.0735, 0.7509, -0.6564, 0.1289, 0.7262, 0.6753, 0.08277, 0.6601, -0.7466, -0.1738, -0.6274, -0.759, 0.08277, 0.6601, -0.7466, -0.1581, -0.6026, -0.7822, -0.1574, -0.7653, 0.6241, -0.1738, -0.6274, -0.759, -0.1581, -0.6026, -0.7822, 0.00649, 0.7547, -0.6561, 0.2126, 0.5467, 0.8099, -0.01165, 0.6096, 0.7926, 0.2126, 0.5467, 0.8099, -0.04801, -0.7975, 0.6014, -0.01165, 0.6096, 0.7926, -0.002234, -0.7838, 0.621, -0.01612, -0.6552, -0.7553, -0.1432, -0.5898, -0.7948, 0.0735, 0.7509, -0.6564, -0.02668, -0.6029, -0.7973, -0.04173, 0.8233, -0.5661, -0.03419, -0.7303, 0.6823, -0.01165, 0.6096, 0.7926, -0.04801, -0.7975, 0.6014, -0.1416, -0.5499, -0.8232, -0.1719, -0.8048, 0.5682, 0.081, -0.6475, -0.7578, -0.1416, -0.5499, -0.8232, 0.4531, 0.8373, -0.3061, 0.00649, 0.7547, -0.6561, 0.142, 0.5972, 0.7894, 0.4531, 0.8373, -0.3061, -0.2342, 0.7761, -0.5855, -0.1719, -0.8048, 0.5682, 0.142, 0.5972, 0.7894, -0.1776, -0.7792, 0.6011, -0.08443, 0.794, -0.602, -0.01612, -0.6552, -0.7553, -0.08251, 0.742, -0.6653, -0.08443, 0.794, -0.602, -0.06733, 0.6259, 0.777, 0.1116, 0.6641, 0.7392, -0.2342, 0.7761, -0.5855, 0.1785, 0.5776, 0.7965, 0.142, 0.5972, 0.7894, -0.1776, -0.7792, 0.6011, 0.142, 0.5972, 0.7894, 0.1785, 0.5776, 0.7965, -0.06733, 0.6259, 0.777, -0.002234, -0.7838, 0.621, -0.0985, -0.7115, 0.6957, 0.00649, 0.7547, -0.6561, -0.01165, 0.6096, 0.7926, -0.08756, 0.5661, 0.8197, -0.02668, -0.6029, -0.7973, -0.01032, -0.6838, -0.7296, 0.00649, 0.7547, -0.6561, -0.04801, -0.7975, 0.6014, -0.01032, -0.6838, -0.7296, -0.02668, -0.6029, -0.7973, -0.03419, -0.7303, 0.6823, -0.02668, -0.6029, -0.7973, -0.104, -0.6017, -0.7919, 0.0735, 0.7509, -0.6564, -0.04173, 0.8233, -0.5661, -0.1161, 0.6673, 0.7357, 0.1013, 0.6505, 0.7527, -0.1161, 0.6673, 0.7357, -0.03419, -0.7303, 0.6823, -0.1776, -0.7792, 0.6011, 0.1486, -0.6786, -0.7193, 0.081, -0.6475, -0.7578, 0.1785, 0.5776, 0.7965, 0.1116, 0.6641, 0.7392, -0.0985, -0.7115, 0.6957, 0.08043, 0.7857, -0.6134, 0.1116, 0.6641, 0.7392, 0.1785, 0.5776, 0.7965, -0.1432, -0.5898, -0.7948, 0.08043, 0.7857, -0.6134, -0.2342, 0.7761, -0.5855, -0.1776, -0.7792, 0.6011, -0.0985, -0.7115, 0.6957, -0.1432, -0.5898, -0.7948, 0.1289, 0.7262, 0.6753, 0.1013, 0.6505, 0.7527, -0.1226, -0.7444, 0.6564, 0.0735, 0.7509, -0.6564, 0.1013, 0.6505, 0.7527, 0.1289, 0.7262, 0.6753, -0.1738, -0.6274, -0.759, 0.0735, 0.7509, -0.6564, 0.08277, 0.6601, -0.7466, -0.1574, -0.7653, 0.6241, -0.1226, -0.7444, 0.6564, -0.1738, -0.6274, -0.759, 0.00649, 0.7547, -0.6561, 0.4531, 0.8373, -0.3061, 0.2126, 0.5467, 0.8099, 0.2126, 0.5467, 0.8099, -0.1719, -0.8048, 0.5682, -0.04801, -0.7975, 0.6014, 0.0735, 0.7509, -0.6564, -0.104, -0.6017, -0.7919, -0.02668, -0.6029, -0.7973, -0.03419, -0.7303, 0.6823, -0.08756, 0.5661, 0.8197, -0.01165, 0.6096, 0.7926, -0.1416, -0.5499, -0.8232, -0.04801, -0.7975, 0.6014, -0.1719, -0.8048, 0.5682, -0.1416, -0.5499, -0.8232, 0.081, -0.6475, -0.7578, 0.4531, 0.8373, -0.3061, -0.08443, 0.794, -0.602, -0.1432, -0.5898, -0.7948, -0.01612, -0.6552, -0.7553, -0.08443, 0.794, -0.602, -0.08251, 0.742, -0.6653, -0.06733, 0.6259, 0.777, -0.1432, -0.5898, -0.7948, -0.08443, 0.794, -0.602, 0.08043, 0.7857, -0.6134, 0.08043, 0.7857, -0.6134, -0.08443, 0.794, -0.602, 0.1116, 0.6641, 0.7392, 0.9576, -0.1821, 0.2234, 0.9576, -0.1821, 0.2234, 0.9576, -0.1821, 0.2234, -0.9991, 0.02657, 0.03365, -0.9991, 0.02657, 0.03365, -0.9991, 0.02657, 0.03365, -0.1161, 0.6673, 0.7357, -0.08756, 0.5661, 0.8197, -0.03419, -0.7303, 0.6823, -0.1738, -0.6274, -0.759, -0.104, -0.6017, -0.7919, 0.0735, 0.7509, -0.6564, 0.2126, 0.5467, 0.8099, 0.142, 0.5972, 0.7894, -0.1719, -0.8048, 0.5682, 0.4531, 0.8373, -0.3061, 0.142, 0.5972, 0.7894, 0.2126, 0.5467, 0.8099, -0.04801, -0.7975, 0.6014, -0.1416, -0.5499, -0.8232, -0.01032, -0.6838, -0.7296, -0.01032, -0.6838, -0.7296, -0.1416, -0.5499, -0.8232, 0.00649, 0.7547, -0.6561, -0.104, -0.6017, -0.7919, -0.1738, -0.6274, -0.759, -0.1226, -0.7444, 0.6564, -0.08756, 0.5661, 0.8197, -0.1161, 0.6673, 0.7357, -0.04173, 0.8233, -0.5661, 0.9576, -0.1821, 0.2234, 0.9576, -0.1821, 0.2234, 0.9576, -0.1821, 0.2234, -0.9991, 0.02657, 0.03365, -0.9991, 0.02657, 0.03365, -0.9991, 0.02657, 0.03365, 0.1486, -0.6786, -0.7193, -0.2342, 0.7761, -0.5855, 0.4531, 0.8373, -0.3061, 0.081, -0.6475, -0.7578, 0.1226, -0.8301, -0.544, 0.2742, -0.4639, 0.8424, 0.2017, -0.75, -0.63, -0.07267, 0.5459, -0.8347, 0.2017, -0.75, -0.63, -0.2542, 0.5556, -0.7916, -0.1203, 0.8044, 0.5818, -0.04344, 0.4865, -0.8726, -0.08829, 0.8709, 0.4834, 0.1616, -0.5048, 0.848, -0.1203, 0.8044, 0.5818, -0.08829, 0.8709, 0.4834, 0.1707, -0.8335, -0.5256, 0.1616, -0.5048, 0.848, 0.1423, -0.7783, -0.6116, 0.1423, -0.7783, -0.6116, 0.2373, -0.4905, 0.8385, 0.2326, -0.7739, -0.589, -0.1855, 0.7889, 0.5859, -0.03083, 0.5992, -0.8, -0.242, 0.5427, -0.8043, -0.242, 0.5427, -0.8043, 0.1423, -0.7783, -0.6116, 0.2326, -0.7739, -0.589, 0.2948, -0.7927, -0.5336, 0.06247, -0.5713, 0.8183, 0.2949, -0.8154, -0.4982, -0.3063, 0.4534, -0.8371, 0.2017, -0.75, -0.63, 0.2948, -0.7927, -0.5336, -0.2, 0.8174, 0.5402, -0.3063, 0.4534, -0.8371, 0.1101, 0.8606, 0.4973, 0.2742, -0.4639, 0.8424, 0.1101, 0.8606, 0.4973, 0.0003169, -0.6176, 0.7865, 0.2948, -0.7927, -0.5336, 0.2742, -0.4639, 0.8424, 0.0003169, -0.6176, 0.7865, -0.2802, 0.6198, -0.733, 0.2326, -0.7739, -0.589, 0.2717, -0.785, -0.5568, -0.1855, 0.7889, 0.5859, -0.2802, 0.6198, -0.733, -0.1752, 0.7075, 0.6846, 0.3094, -0.5067, 0.8047, -0.1752, 0.7075, 0.6846, 0.2903, -0.4828, 0.8262, 0.2717, -0.785, -0.5568, 0.3094, -0.5067, 0.8047, 0.2903, -0.4828, 0.8262, -0.1203, 0.8044, 0.5818, -0.3347, 0.4157, -0.8457, -0.125, 0.5185, -0.8459, -0.3347, 0.4157, -0.8457, 0.1707, -0.8335, -0.5256, -0.125, 0.5185, -0.8459, 0.1226, -0.8301, -0.544, 0.1593, -0.562, 0.8116, 0.2742, -0.4639, 0.8424, -0.1855, 0.7889, 0.5859, 0.1616, -0.5048, 0.848, -0.08829, 0.8709, 0.4834, 0.1423, -0.7783, -0.6116, -0.125, 0.5185, -0.8459, 0.1707, -0.8335, -0.5256, 0.2659, -0.4299, 0.8628, 0.2949, -0.8154, -0.4982, 0.06247, -0.5713, 0.8183, 0.2659, -0.4299, 0.8628, -0.586, 0.7711, 0.2489, -0.1203, 0.8044, 0.5818, -0.2737, 0.4796, -0.8337, -0.586, 0.7711, 0.2489, 0.1101, 0.8606, 0.4973, 0.2949, -0.8154, -0.4982, -0.2737, 0.4796, -0.8337, 0.2948, -0.7927, -0.5336, -0.03987, 0.8534, 0.5197, 0.1593, -0.562, 0.8116, -0.03022, 0.8086, 0.5876, -0.03987, 0.8534, 0.5197, -0.07267, 0.5459, -0.8347, -0.2542, 0.5556, -0.7916, 0.1101, 0.8606, 0.4973, -0.3063, 0.4534, -0.8371, -0.2737, 0.4796, -0.8337, 0.2948, -0.7927, -0.5336, -0.2737, 0.4796, -0.8337, -0.3063, 0.4534, -0.8371, -0.07267, 0.5459, -0.8347, 0.1226, -0.8301, -0.544, 0.2017, -0.75, -0.63, -0.1203, 0.8044, 0.5818, -0.125, 0.5185, -0.8459, -0.04344, 0.4865, -0.8726, 0.1616, -0.5048, 0.848, 0.1578, -0.5937, 0.789, -0.1203, 0.8044, 0.5818, 0.1707, -0.8335, -0.5256, 0.1578, -0.5937, 0.789, 0.1616, -0.5048, 0.848, 0.1423, -0.7783, -0.6116, 0.1616, -0.5048, 0.848, 0.2373, -0.4905, 0.8385, -0.1855, 0.7889, 0.5859, -0.08829, 0.8709, 0.4834, -0.03083, 0.5992, -0.8, -0.242, 0.5427, -0.8043, -0.03083, 0.5992, -0.8, 0.1423, -0.7783, -0.6116, 0.2948, -0.7927, -0.5336, 0.0003169, -0.6176, 0.7865, 0.06247, -0.5713, 0.8183, -0.3063, 0.4534, -0.8371, -0.2542, 0.5556, -0.7916, 0.2017, -0.75, -0.63, -0.2, 0.8174, 0.5402, -0.2542, 0.5556, -0.7916, -0.3063, 0.4534, -0.8371, 0.2742, -0.4639, 0.8424, -0.2, 0.8174, 0.5402, 0.1101, 0.8606, 0.4973, 0.2948, -0.7927, -0.5336, 0.2017, -0.75, -0.63, 0.2742, -0.4639, 0.8424, -0.2802, 0.6198, -0.733, -0.242, 0.5427, -0.8043, 0.2326, -0.7739, -0.589, -0.1855, 0.7889, 0.5859, -0.242, 0.5427, -0.8043, -0.2802, 0.6198, -0.733, 0.3094, -0.5067, 0.8047, -0.1855, 0.7889, 0.5859, -0.1752, 0.7075, 0.6846, 0.2717, -0.785, -0.5568, 0.2326, -0.7739, -0.589, 0.3094, -0.5067, 0.8047, -0.1203, 0.8044, 0.5818, -0.586, 0.7711, 0.2489, -0.3347, 0.4157, -0.8457, -0.3347, 0.4157, -0.8457, 0.2949, -0.8154, -0.4982, 0.1707, -0.8335, -0.5256, -0.1855, 0.7889, 0.5859, 0.2373, -0.4905, 0.8385, 0.1616, -0.5048, 0.848, 0.1423, -0.7783, -0.6116, -0.04344, 0.4865, -0.8726, -0.125, 0.5185, -0.8459, 0.2659, -0.4299, 0.8628, 0.1707, -0.8335, -0.5256, 0.2949, -0.8154, -0.4982, 0.2659, -0.4299, 0.8628, 0.06247, -0.5713, 0.8183, -0.586, 0.7711, 0.2489, -0.03987, 0.8534, 0.5197, 0.2742, -0.4639, 0.8424, 0.1593, -0.562, 0.8116, -0.03987, 0.8534, 0.5197, -0.03022, 0.8086, 0.5876, -0.07267, 0.5459, -0.8347, 0.2742, -0.4639, 0.8424, -0.03987, 0.8534, 0.5197, -0.2, 0.8174, 0.5402, -0.2, 0.8174, 0.5402, -0.03987, 0.8534, 0.5197, -0.2542, 0.5556, -0.7916, -0.916, -0.3695, -0.156, -0.916, -0.3695, -0.156, -0.916, -0.3695, -0.156, 0.9762, 0.1984, -0.08706, 0.9762, 0.1984, -0.08706, 0.9762, 0.1984, -0.08706, -0.03083, 0.5992, -0.8, -0.04344, 0.4865, -0.8726, 0.1423, -0.7783, -0.6116, 0.3094, -0.5067, 0.8047, 0.2373, -0.4905, 0.8385, -0.1855, 0.7889, 0.5859, -0.3347, 0.4157, -0.8457, -0.2737, 0.4796, -0.8337, 0.2949, -0.8154, -0.4982, -0.586, 0.7711, 0.2489, -0.2737, 0.4796, -0.8337, -0.3347, 0.4157, -0.8457, 0.1707, -0.8335, -0.5256, 0.2659, -0.4299, 0.8628, 0.1578, -0.5937, 0.789, 0.1578, -0.5937, 0.789, 0.2659, -0.4299, 0.8628, -0.1203, 0.8044, 0.5818, 0.2373, -0.4905, 0.8385, 0.3094, -0.5067, 0.8047, 0.2326, -0.7739, -0.589, -0.04344, 0.4865, -0.8726, -0.03083, 0.5992, -0.8, -0.08829, 0.8709, 0.4834, -0.916, -0.3695, -0.156, -0.916, -0.3695, -0.156, -0.916, -0.3695, -0.156, 0.9762, 0.1984, -0.08707, 0.9762, 0.1984, -0.08707, 0.9762, 0.1984, -0.08707, 0.0003169, -0.6176, 0.7865, 0.1101, 0.8606, 0.4973, -0.586, 0.7711, 0.2489, 0.06247, -0.5713, 0.8183, -0.2637, -0.5966, -0.758, -0.1679, -0.724, 0.6691, -0.141, -0.5582, -0.8176, 0.3732, 0.6673, -0.6445, -0.141, -0.5582, -0.8176, 0.2222, 0.7682, -0.6004, 0.2454, 0.5661, 0.7869, 0.371, 0.6128, -0.6978, 0.324, 0.6234, 0.7116, -0.2798, -0.6886, 0.669, 0.2454, 0.5661, 0.7869, 0.324, 0.6234, 0.7116, -0.229, -0.6309, -0.7413, -0.2798, -0.6886, 0.669, -0.2083, -0.5511, -0.8081, -0.2083, -0.5511, -0.8081, -0.2082, -0.7182, 0.664, -0.1353, -0.6043, -0.7852, 0.1827, 0.59, 0.7864, 0.4311, 0.6774, -0.5961, 0.2273, 0.754, -0.6163, 0.2273, 0.754, -0.6163, -0.2083, -0.5511, -0.8081, -0.1353, -0.6043, -0.7852, -0.1033, -0.6675, -0.7374, -0.3928, -0.6777, 0.6216, -0.1214, -0.6937, -0.7099, 0.131, 0.7278, -0.6731, -0.141, -0.5582, -0.8176, -0.1033, -0.6675, -0.7374, 0.1937, 0.6315, 0.7508, 0.131, 0.7278, -0.6731, 0.4792, 0.4992, 0.7219, -0.1679, -0.724, 0.6691, 0.4792, 0.4992, 0.7219, -0.464, -0.6714, 0.5778, -0.1033, -0.6675, -0.7374, -0.1679, -0.724, 0.6691, -0.464, -0.6714, 0.5778, 0.2264, 0.8198, -0.526, -0.1353, -0.6043, -0.7852, -0.1144, -0.6428, -0.7574, 0.1827, 0.59, 0.7864, 0.2264, 0.8198, -0.526, 0.1308, 0.4969, 0.8579, -0.1523, -0.7641, 0.6269, 0.1308, 0.4969, 0.8579, -0.1585, -0.7394, 0.6543, -0.1144, -0.6428, -0.7574, -0.1523, -0.7641, 0.6269, -0.1585, -0.7394, 0.6543, 0.2454, 0.5661, 0.7869, 0.08855, 0.7163, -0.6921, 0.3171, 0.6781, -0.6631, 0.08855, 0.7163, -0.6921, -0.229, -0.6309, -0.7413, 0.3171, 0.6781, -0.6631, -0.2637, -0.5966, -0.758, -0.3071, -0.7239, 0.6178, -0.1679, -0.724, 0.6691, 0.1827, 0.59, 0.7864, -0.2798, -0.6886, 0.669, 0.324, 0.6234, 0.7116, -0.2083, -0.5511, -0.8081, 0.3171, 0.6781, -0.6631, -0.229, -0.6309, -0.7413, -0.1556, -0.6925, 0.7045, -0.1214, -0.6937, -0.7099, -0.3928, -0.6777, 0.6216, -0.1556, -0.6925, 0.7045, -0.1017, 0.8829, 0.4584, 0.2454, 0.5661, 0.7869, 0.1715, 0.7293, -0.6624, -0.1017, 0.8829, 0.4584, 0.4792, 0.4992, 0.7219, -0.1214, -0.6937, -0.7099, 0.1715, 0.7293, -0.6624, -0.1033, -0.6675, -0.7374, 0.3484, 0.5736, 0.7414, -0.3071, -0.7239, 0.6178, 0.3209, 0.5168, 0.7937, 0.3484, 0.5736, 0.7414, 0.3732, 0.6673, -0.6445, 0.2222, 0.7682, -0.6004, 0.4792, 0.4992, 0.7219, 0.131, 0.7278, -0.6731, 0.1715, 0.7293, -0.6624, -0.1033, -0.6675, -0.7374, 0.1715, 0.7293, -0.6624, 0.131, 0.7278, -0.6731, 0.3732, 0.6673, -0.6445, -0.2637, -0.5966, -0.758, -0.141, -0.5582, -0.8176, 0.2454, 0.5661, 0.7869, 0.3171, 0.6781, -0.6631, 0.371, 0.6128, -0.6978, -0.2798, -0.6886, 0.669, -0.3218, -0.7428, 0.5871, 0.2454, 0.5661, 0.7869, -0.229, -0.6309, -0.7413, -0.3218, -0.7428, 0.5871, -0.2798, -0.6886, 0.669, -0.2083, -0.5511, -0.8081, -0.2798, -0.6886, 0.669, -0.2082, -0.7182, 0.664, 0.1827, 0.59, 0.7864, 0.324, 0.6234, 0.7116, 0.4311, 0.6774, -0.5961, 0.2273, 0.754, -0.6163, 0.4311, 0.6774, -0.5961, -0.2083, -0.5511, -0.8081, -0.1033, -0.6675, -0.7374, -0.464, -0.6714, 0.5778, -0.3928, -0.6777, 0.6216, 0.131, 0.7278, -0.6731, 0.2222, 0.7682, -0.6004, -0.141, -0.5582, -0.8176, 0.1937, 0.6315, 0.7508, 0.2222, 0.7682, -0.6004, 0.131, 0.7278, -0.6731, -0.1679, -0.724, 0.6691, 0.1937, 0.6315, 0.7508, 0.4792, 0.4992, 0.7219, -0.1033, -0.6675, -0.7374, -0.141, -0.5582, -0.8176, -0.1679, -0.724, 0.6691, 0.2264, 0.8198, -0.526, 0.2273, 0.754, -0.6163, -0.1353, -0.6043, -0.7852, 0.1827, 0.59, 0.7864, 0.2273, 0.754, -0.6163, 0.2264, 0.8198, -0.526, -0.1523, -0.7641, 0.6269, 0.1827, 0.59, 0.7864, 0.1308, 0.4969, 0.8579, -0.1144, -0.6428, -0.7574, -0.1353, -0.6043, -0.7852, -0.1523, -0.7641, 0.6269, 0.2454, 0.5661, 0.7869, -0.1017, 0.8829, 0.4584, 0.08855, 0.7163, -0.6921, 0.08855, 0.7163, -0.6921, -0.1214, -0.6937, -0.7099, -0.229, -0.6309, -0.7413, 0.1827, 0.59, 0.7864, -0.2082, -0.7182, 0.664, -0.2798, -0.6886, 0.669, -0.2083, -0.5511, -0.8081, 0.371, 0.6128, -0.6978, 0.3171, 0.6781, -0.6631, -0.1556, -0.6925, 0.7045, -0.229, -0.6309, -0.7413, -0.1214, -0.6937, -0.7099, -0.1556, -0.6925, 0.7045, -0.3928, -0.6777, 0.6216, -0.1017, 0.8829, 0.4584, 0.3484, 0.5736, 0.7414, -0.1679, -0.724, 0.6691, -0.3071, -0.7239, 0.6178, 0.3484, 0.5736, 0.7414, 0.3209, 0.5168, 0.7937, 0.3732, 0.6673, -0.6445, -0.1679, -0.724, 0.6691, 0.3484, 0.5736, 0.7414, 0.1937, 0.6315, 0.7508, 0.1937, 0.6315, 0.7508, 0.3484, 0.5736, 0.7414, 0.2222, 0.7682, -0.6004, -0.9296, 0.2664, -0.2548, -0.9296, 0.2664, -0.2548, -0.9296, 0.2664, -0.2548, 0.9252, -0.3786, -0.02699, 0.9252, -0.3786, -0.02699, 0.9252, -0.3786, -0.02699, 0.4311, 0.6774, -0.5961, 0.371, 0.6128, -0.6978, -0.2083, -0.5511, -0.8081, -0.1523, -0.7641, 0.6269, -0.2082, -0.7182, 0.664, 0.1827, 0.59, 0.7864, 0.08855, 0.7163, -0.6921, 0.1715, 0.7293, -0.6624, -0.1214, -0.6937, -0.7099, -0.1017, 0.8829, 0.4584, 0.1715, 0.7293, -0.6624, 0.08855, 0.7163, -0.6921, -0.229, -0.6309, -0.7413, -0.1556, -0.6925, 0.7045, -0.3218, -0.7428, 0.5871, -0.3218, -0.7428, 0.5871, -0.1556, -0.6925, 0.7045, 0.2454, 0.5661, 0.7869, -0.2082, -0.7182, 0.664, -0.1523, -0.7641, 0.6269, -0.1353, -0.6043, -0.7852, 0.371, 0.6128, -0.6978, 0.4311, 0.6774, -0.5961, 0.324, 0.6234, 0.7116, -0.9296, 0.2664, -0.2548, -0.9296, 0.2664, -0.2548, -0.9296, 0.2664, -0.2548, 0.9252, -0.3786, -0.02699, 0.9252, -0.3786, -0.02699, 0.9252, -0.3786, -0.02699, -0.464, -0.6714, 0.5778, 0.4792, 0.4992, 0.7219, -0.1017, 0.8829, 0.4584, -0.3928, -0.6777, 0.6216, -0.01331, -0.6278, 0.7783, -0.01331, -0.6278, 0.7783, -0.01331, -0.6278, 0.7783, -0.01331, -0.6278, 0.7783, 0.005541, -0.691, 0.7229, 0.005541, -0.691, 0.7229, 0.005541, -0.691, 0.7229, 0.005541, -0.691, 0.7229, -0.01393, 0.1081, 0.994, -0.01393, 0.1081, 0.994, -0.01393, 0.1081, 0.994, -0.01393, 0.1081, 0.994, 0.02703, 0.9726, 0.2309, 0.02703, 0.9726, 0.2309, 0.02703, 0.9726, 0.2309, 0.02703, 0.9726, 0.2309, 0.04053, 0.9501, 0.3094, 0.04053, 0.9501, 0.3094, 0.04053, 0.9501, 0.3094, 0.04053, 0.9501, 0.3094, 0.01905, 0.4272, -0.9039, 0.01905, 0.4272, -0.9039, 0.01905, 0.4272, -0.9039, 0.01905, 0.4272, -0.9039, -0.1527, -0.2073, -0.9663, -0.1527, -0.2073, -0.9663, -0.1527, -0.2073, -0.9663, -0.1527, -0.2073, -0.9663, -0.2239, -0.7603, -0.6097, -0.2239, -0.7603, -0.6097, -0.2239, -0.7603, -0.6097, -0.2239, -0.7603, -0.6097, -0.01694, 0.7887, -0.6146, 0.09141, 0.7349, -0.672, 0.1397, 0.6102, 0.7799, 0.0453, -0.6224, -0.7814, -0.1112, -0.6424, -0.7583, 0.09141, 0.7349, -0.672, -0.006952, -0.7635, 0.6458, 0.02015, -0.8012, 0.598, 0.1336, -0.6028, -0.7867, 0.0211, 0.6096, 0.7925, 0.02015, -0.8012, 0.598, -0.006952, -0.7635, 0.6458, 0.0198, 0.79, -0.6128, 0.07412, 0.7502, -0.6571, 0.0211, 0.6096, 0.7925, 0.07412, 0.7502, -0.6571, 0.1488, 0.7429, -0.6527, 0.1669, 0.6586, 0.7337, -0.06169, -0.7547, 0.6531, -0.09508, -0.6507, -0.7534, -0.05237, -0.6537, -0.755, -0.09508, -0.6507, -0.7534, 0.1488, 0.7429, -0.6527, 0.07412, 0.7502, -0.6571, 0.1783, 0.7745, -0.6069, 0.1075, 0.779, -0.6178, 0.1144, 0.7065, 0.6984, -0.1779, -0.5829, -0.7928, 0.1783, 0.7745, -0.6069, 0.09141, 0.7349, -0.672, -0.07305, -0.7683, 0.636, -0.05724, -0.6168, 0.7851, -0.1779, -0.5829, -0.7928, 0.1397, 0.6102, 0.7799, 0.2353, 0.3909, 0.8898, -0.05724, -0.6168, 0.7851, 0.1783, 0.7745, -0.6069, 0.2353, 0.3909, 0.8898, 0.1397, 0.6102, 0.7799, -0.1171, -0.7348, -0.6681, 0.1703, 0.7685, -0.6167, 0.1488, 0.7429, -0.6527, -0.06169, -0.7547, 0.6531, -0.06037, -0.6533, 0.7547, -0.1171, -0.7348, -0.6681, 0.2449, 0.6179, 0.7472, 0.1757, 0.5877, 0.7897, -0.06037, -0.6533, 0.7547, 0.1703, 0.7685, -0.6167, 0.1757, 0.5877, 0.7897, 0.2449, 0.6179, 0.7472, -0.006952, -0.7635, 0.6458, 0.01128, -0.6193, -0.7851, -0.02596, -0.578, -0.8156, -0.02596, -0.578, -0.8156, 0.01128, -0.6193, -0.7851, 0.0198, 0.79, -0.6128, -0.01694, 0.7887, -0.6146, 0.1397, 0.6102, 0.7799, 0.0001266, 0.6591, 0.7521, -0.06169, -0.7547, 0.6531, 0.02015, -0.8012, 0.598, 0.0211, 0.6096, 0.7925, 0.07412, 0.7502, -0.6571, 0.0198, 0.79, -0.6128, 0.01128, -0.6193, -0.7851, 0.02906, 0.5691, 0.8218, 0.1144, 0.7065, 0.6984, 0.1075, 0.779, -0.6178, 0.02906, 0.5691, 0.8218, -0.006952, -0.7635, 0.6458, 0.07577, -0.9137, 0.3992, -0.1425, -0.5969, -0.7896, -0.05724, -0.6168, 0.7851, 0.07577, -0.9137, 0.3992, 0.1075, 0.779, -0.6178, 0.1783, 0.7745, -0.6069, -0.1425, -0.5969, -0.7896, 0.03237, -0.7943, 0.6067, 0.063, -0.7378, 0.6721, 0.0001266, 0.6591, 0.7521, 0.03237, -0.7943, 0.6067, -0.1112, -0.6424, -0.7583, 0.0453, -0.6224, -0.7814, -0.05724, -0.6168, 0.7851, -0.1425, -0.5969, -0.7896, -0.1779, -0.5829, -0.7928, 0.1783, 0.7745, -0.6069, -0.1779, -0.5829, -0.7928, -0.1425, -0.5969, -0.7896, 0.0453, -0.6224, -0.7814, 0.09141, 0.7349, -0.672, -0.01694, 0.7887, -0.6146, -0.006952, -0.7635, 0.6458, 0.1336, -0.6028, -0.7867, 0.01128, -0.6193, -0.7851, 0.0211, 0.6096, 0.7925, -0.006952, -0.7635, 0.6458, -0.03955, 0.6422, 0.7656, 0.0198, 0.79, -0.6128, 0.0211, 0.6096, 0.7925, -0.03955, 0.6422, 0.7656, 0.07412, 0.7502, -0.6571, 0.1669, 0.6586, 0.7337, 0.0211, 0.6096, 0.7925, -0.06169, -0.7547, 0.6531, -0.05237, -0.6537, -0.755, 0.02015, -0.8012, 0.598, -0.09508, -0.6507, -0.7534, 0.07412, 0.7502, -0.6571, -0.05237, -0.6537, -0.755, 0.1783, 0.7745, -0.6069, 0.1144, 0.7065, 0.6984, 0.2353, 0.3909, 0.8898, -0.1779, -0.5829, -0.7928, 0.09141, 0.7349, -0.672, -0.1112, -0.6424, -0.7583, -0.07305, -0.7683, 0.636, -0.1779, -0.5829, -0.7928, -0.1112, -0.6424, -0.7583, 0.1397, 0.6102, 0.7799, -0.05724, -0.6168, 0.7851, -0.07305, -0.7683, 0.636, 0.1783, 0.7745, -0.6069, 0.1397, 0.6102, 0.7799, 0.09141, 0.7349, -0.672, -0.1171, -0.7348, -0.6681, 0.1488, 0.7429, -0.6527, -0.09508, -0.6507, -0.7534, -0.06169, -0.7547, 0.6531, -0.1171, -0.7348, -0.6681, -0.09508, -0.6507, -0.7534, 0.2449, 0.6179, 0.7472, -0.06037, -0.6533, 0.7547, -0.06169, -0.7547, 0.6531, 0.1703, 0.7685, -0.6167, 0.2449, 0.6179, 0.7472, 0.1488, 0.7429, -0.6527, -0.006952, -0.7635, 0.6458, -0.02596, -0.578, -0.8156, 0.07577, -0.9137, 0.3992, -0.02596, -0.578, -0.8156, 0.0198, 0.79, -0.6128, 0.1075, 0.779, -0.6178, -0.06169, -0.7547, 0.6531, 0.0211, 0.6096, 0.7925, 0.1669, 0.6586, 0.7337, 0.07412, 0.7502, -0.6571, 0.01128, -0.6193, -0.7851, 0.1336, -0.6028, -0.7867, 0.02906, 0.5691, 0.8218, 0.1075, 0.779, -0.6178, 0.0198, 0.79, -0.6128, 0.02906, 0.5691, 0.8218, 0.07577, -0.9137, 0.3992, 0.1144, 0.7065, 0.6984, 0.03237, -0.7943, 0.6067, 0.0001266, 0.6591, 0.7521, 0.1397, 0.6102, 0.7799, 0.03237, -0.7943, 0.6067, 0.0453, -0.6224, -0.7814, 0.063, -0.7378, 0.6721, 0.1397, 0.6102, 0.7799, -0.07305, -0.7683, 0.636, 0.03237, -0.7943, 0.6067, -0.07305, -0.7683, 0.636, -0.1112, -0.6424, -0.7583, 0.03237, -0.7943, 0.6067, -0.9501, 0.1804, -0.2544, -0.9501, 0.1804, -0.2544, -0.9501, 0.1804, -0.2544, 0.997, -0.06136, -0.0468, 0.997, -0.06136, -0.0468, 0.997, -0.06136, -0.0468, -0.05237, -0.6537, -0.755, 0.07412, 0.7502, -0.6571, 0.1336, -0.6028, -0.7867, 0.2449, 0.6179, 0.7472, -0.06169, -0.7547, 0.6531, 0.1669, 0.6586, 0.7337, -0.02596, -0.578, -0.8156, 0.1075, 0.779, -0.6178, -0.1425, -0.5969, -0.7896, 0.07577, -0.9137, 0.3992, -0.02596, -0.578, -0.8156, -0.1425, -0.5969, -0.7896, 0.0198, 0.79, -0.6128, -0.03955, 0.6422, 0.7656, 0.02906, 0.5691, 0.8218, -0.03955, 0.6422, 0.7656, -0.006952, -0.7635, 0.6458, 0.02906, 0.5691, 0.8218, 0.1669, 0.6586, 0.7337, 0.1488, 0.7429, -0.6527, 0.2449, 0.6179, 0.7472, 0.1336, -0.6028, -0.7867, 0.02015, -0.8012, 0.598, -0.05237, -0.6537, -0.755, -0.9499, 0.181, -0.255, -0.9499, 0.181, -0.255, -0.9499, 0.181, -0.255, 0.9971, -0.06074, -0.04607, 0.9971, -0.06074, -0.04607, 0.9971, -0.06074, -0.04607, 0.2353, 0.3909, 0.8898, 0.1144, 0.7065, 0.6984, 0.07577, -0.9137, 0.3992, -0.05724, -0.6168, 0.7851, -0.1048, 0.8376, 0.5362, -0.1997, 0.7717, 0.6039, -0.2795, 0.4911, -0.8251, 0.09385, -0.5381, 0.8376, 0.2505, -0.5325, 0.8085, -0.1997, 0.7717, 0.6039, 0.1227, -0.8119, -0.5708, 0.1045, -0.8488, -0.5184, 0.003646, -0.5339, 0.8456, -0.1572, 0.5127, -0.844, 0.1045, -0.8488, -0.5184, 0.1227, -0.8119, -0.5708, -0.1412, 0.8322, 0.5362, -0.1859, 0.7882, 0.5867, -0.1572, 0.5127, -0.844, -0.1859, 0.7882, 0.5867, -0.2582, 0.7674, 0.5868, -0.3074, 0.5411, -0.7828, 0.1747, -0.7944, -0.5817, 0.236, -0.5439, 0.8053, 0.1946, -0.5542, 0.8093, 0.236, -0.5439, 0.8053, -0.2582, 0.7674, 0.5868, -0.1859, 0.7882, 0.5867, -0.2944, 0.7886, 0.5399, -0.2252, 0.8065, 0.5466, -0.2632, 0.6008, -0.7549, 0.3065, -0.459, 0.8339, -0.2944, 0.7886, 0.5399, -0.1997, 0.7717, 0.6039, 0.1889, -0.8039, -0.564, 0.141, -0.6735, -0.7256, 0.3065, -0.459, 0.8339, -0.2795, 0.4911, -0.8251, -0.3316, 0.251, -0.9094, 0.141, -0.6735, -0.7256, -0.2944, 0.7886, 0.5399, -0.3316, 0.251, -0.9094, -0.2795, 0.4911, -0.8251, 0.2699, -0.6311, 0.7273, -0.2852, 0.7851, 0.5498, -0.2582, 0.7674, 0.5868, 0.1747, -0.7944, -0.5817, 0.1517, -0.7056, -0.6921, 0.2699, -0.6311, 0.7273, -0.3772, 0.486, -0.7883, -0.3052, 0.4644, -0.8314, 0.1517, -0.7056, -0.6921, -0.2852, 0.7851, 0.5498, -0.3052, 0.4644, -0.8314, -0.3772, 0.486, -0.7883, 0.1227, -0.8119, -0.5708, 0.1268, -0.5287, 0.8393, 0.1571, -0.4786, 0.8638, 0.1571, -0.4786, 0.8638, 0.1268, -0.5287, 0.8393, -0.1412, 0.8322, 0.5362, -0.1048, 0.8376, 0.5362, -0.2795, 0.4911, -0.8251, -0.1441, 0.569, -0.8096, 0.1747, -0.7944, -0.5817, 0.1045, -0.8488, -0.5184, -0.1572, 0.5127, -0.844, -0.1859, 0.7882, 0.5867, -0.1412, 0.8322, 0.5362, 0.1268, -0.5287, 0.8393, -0.1587, 0.4687, -0.869, -0.2632, 0.6008, -0.7549, -0.2252, 0.8065, 0.5466, -0.1587, 0.4687, -0.869, 0.1227, -0.8119, -0.5708, 0.07672, -0.9485, -0.3073, 0.2742, -0.4792, 0.8338, 0.141, -0.6735, -0.7256, 0.07672, -0.9485, -0.3073, -0.2252, 0.8065, 0.5466, -0.2944, 0.7886, 0.5399, 0.2742, -0.4792, 0.8338, 0.09087, -0.8449, -0.5271, 0.04841, -0.8017, -0.5958, -0.1441, 0.569, -0.8096, 0.09087, -0.8449, -0.5271, 0.2505, -0.5325, 0.8085, 0.09385, -0.5381, 0.8376, 0.141, -0.6735, -0.7256, 0.2742, -0.4792, 0.8338, 0.3065, -0.459, 0.8339, -0.2944, 0.7886, 0.5399, 0.3065, -0.459, 0.8339, 0.2742, -0.4792, 0.8338, 0.09385, -0.5381, 0.8376, -0.1997, 0.7717, 0.6039, -0.1048, 0.8376, 0.5362, 0.1227, -0.8119, -0.5708, 0.003646, -0.5339, 0.8456, 0.1268, -0.5287, 0.8393, -0.1572, 0.5127, -0.844, 0.1227, -0.8119, -0.5708, -0.1025, 0.558, -0.8235, -0.1412, 0.8322, 0.5362, -0.1572, 0.5127, -0.844, -0.1025, 0.558, -0.8235, -0.1859, 0.7882, 0.5867, -0.3074, 0.5411, -0.7828, -0.1572, 0.5127, -0.844, 0.1747, -0.7944, -0.5817, 0.1946, -0.5542, 0.8093, 0.1045, -0.8488, -0.5184, 0.236, -0.5439, 0.8053, -0.1859, 0.7882, 0.5867, 0.1946, -0.5542, 0.8093, -0.2944, 0.7886, 0.5399, -0.2632, 0.6008, -0.7549, -0.3316, 0.251, -0.9094, 0.3065, -0.459, 0.8339, -0.1997, 0.7717, 0.6039, 0.2505, -0.5325, 0.8085, 0.1889, -0.8039, -0.564, 0.3065, -0.459, 0.8339, 0.2505, -0.5325, 0.8085, -0.2795, 0.4911, -0.8251, 0.141, -0.6735, -0.7256, 0.1889, -0.8039, -0.564, -0.2944, 0.7886, 0.5399, -0.2795, 0.4911, -0.8251, -0.1997, 0.7717, 0.6039, 0.2699, -0.6311, 0.7273, -0.2582, 0.7674, 0.5868, 0.236, -0.5439, 0.8053, 0.1747, -0.7944, -0.5817, 0.2699, -0.6311, 0.7273, 0.236, -0.5439, 0.8053, -0.3772, 0.486, -0.7883, 0.1517, -0.7056, -0.6921, 0.1747, -0.7944, -0.5817, -0.2852, 0.7851, 0.5498, -0.3772, 0.486, -0.7883, -0.2582, 0.7674, 0.5868, 0.1227, -0.8119, -0.5708, 0.1571, -0.4786, 0.8638, 0.07672, -0.9485, -0.3073, 0.1571, -0.4786, 0.8638, -0.1412, 0.8322, 0.5362, -0.2252, 0.8065, 0.5466, 0.1747, -0.7944, -0.5817, -0.1572, 0.5127, -0.844, -0.3074, 0.5411, -0.7828, -0.1859, 0.7882, 0.5867, 0.1268, -0.5287, 0.8393, 0.003646, -0.5339, 0.8456, -0.1587, 0.4687, -0.869, -0.2252, 0.8065, 0.5466, -0.1412, 0.8322, 0.5362, -0.1587, 0.4687, -0.869, 0.07672, -0.9485, -0.3073, -0.2632, 0.6008, -0.7549, 0.09087, -0.8449, -0.5271, -0.1441, 0.569, -0.8096, -0.2795, 0.4911, -0.8251, 0.09087, -0.8449, -0.5271, 0.09385, -0.5381, 0.8376, 0.04841, -0.8017, -0.5958, -0.2795, 0.4911, -0.8251, 0.1889, -0.8039, -0.564, 0.09087, -0.8449, -0.5271, 0.1889, -0.8039, -0.564, 0.2505, -0.5325, 0.8085, 0.09087, -0.8449, -0.5271, 0.9101, 0.3697, 0.1874, 0.9101, 0.3697, 0.1874, 0.9101, 0.3697, 0.1874, -0.9675, -0.2308, 0.1033, -0.9675, -0.2308, 0.1033, -0.9675, -0.2308, 0.1033, 0.1946, -0.5542, 0.8093, -0.1859, 0.7882, 0.5867, 0.003646, -0.5339, 0.8456, -0.3772, 0.486, -0.7883, 0.1747, -0.7944, -0.5817, -0.3074, 0.5411, -0.7828, 0.1571, -0.4786, 0.8638, -0.2252, 0.8065, 0.5466, 0.2742, -0.4792, 0.8338, 0.07672, -0.9485, -0.3073, 0.1571, -0.4786, 0.8638, 0.2742, -0.4792, 0.8338, -0.1412, 0.8322, 0.5362, -0.1025, 0.558, -0.8235, -0.1587, 0.4687, -0.869, -0.1025, 0.558, -0.8235, 0.1227, -0.8119, -0.5708, -0.1587, 0.4687, -0.869, -0.3074, 0.5411, -0.7828, -0.2582, 0.7674, 0.5868, -0.3772, 0.486, -0.7883, 0.003646, -0.5339, 0.8456, 0.1045, -0.8488, -0.5184, 0.1946, -0.5542, 0.8093, 0.9097, 0.3702, 0.1879, 0.9097, 0.3702, 0.1879, 0.9097, 0.3702, 0.1879, -0.9677, -0.2303, 0.1025, -0.9677, -0.2303, 0.1025, -0.9677, -0.2303, 0.1025, -0.3316, 0.251, -0.9094, -0.2632, 0.6008, -0.7549, 0.07672, -0.9485, -0.3073, 0.141, -0.6735, -0.7256, 0.2837, 0.5942, 0.7527, 0.1587, 0.5803, 0.7988, 0.1782, 0.7383, -0.6505, -0.352, -0.674, 0.6495, -0.2154, -0.7518, 0.6232, 0.1587, 0.5803, 0.7988, -0.2493, -0.576, -0.7785, -0.2929, -0.607, -0.7388, -0.4252, -0.6211, 0.6583, 0.2871, 0.6914, -0.6629, -0.2929, -0.607, -0.7388, -0.2493, -0.576, -0.7785, 0.2508, 0.6107, 0.7511, 0.1818, 0.5895, 0.787, 0.2871, 0.6914, -0.6629, 0.1818, 0.5895, 0.787, 0.1111, 0.6143, 0.7812, 0.1692, 0.7849, -0.5961, -0.1953, -0.5892, -0.784, -0.233, -0.7518, 0.6169, -0.2733, -0.7373, 0.6178, -0.233, -0.7518, 0.6169, 0.1111, 0.6143, 0.7812, 0.1818, 0.5895, 0.787, 0.1004, 0.6625, 0.7423, 0.166, 0.6358, 0.7538, 0.2335, 0.8002, -0.5523, -0.1334, -0.7317, 0.6684, 0.1004, 0.6625, 0.7423, 0.1587, 0.5803, 0.7988, -0.1917, -0.609, -0.7697, -0.1337, -0.441, -0.8875, -0.1334, -0.7317, 0.6684, 0.1782, 0.7383, -0.6505, 0.01153, 0.5997, -0.8001, -0.1337, -0.441, -0.8875, 0.1004, 0.6625, 0.7423, 0.01153, 0.5997, -0.8001, 0.1782, 0.7383, -0.6505, -0.24, -0.8215, 0.5173, 0.1045, 0.6523, 0.7507, 0.1111, 0.6143, 0.7812, -0.1953, -0.5892, -0.784, -0.1479, -0.4803, -0.8646, -0.24, -0.8215, 0.5173, 0.08259, 0.7825, -0.6171, 0.137, 0.7346, -0.6645, -0.1479, -0.4803, -0.8646, 0.1045, 0.6523, 0.7507, 0.137, 0.7346, -0.6645, 0.08259, 0.7825, -0.6171, -0.2493, -0.576, -0.7785, -0.32, -0.6857, 0.6538, -0.2719, -0.6692, 0.6916, -0.2719, -0.6692, 0.6916, -0.32, -0.6857, 0.6538, 0.2508, 0.6107, 0.7511, 0.2837, 0.5942, 0.7527, 0.1782, 0.7383, -0.6505, 0.323, 0.7203, -0.6139, -0.1953, -0.5892, -0.784, -0.2929, -0.607, -0.7388, 0.2871, 0.6914, -0.6629, 0.1818, 0.5895, 0.787, 0.2508, 0.6107, 0.7511, -0.32, -0.6857, 0.6538, 0.2659, 0.6635, -0.6994, 0.2335, 0.8002, -0.5523, 0.166, 0.6358, 0.7538, 0.2659, 0.6635, -0.6994, -0.2493, -0.576, -0.7785, -0.4044, -0.7193, -0.5648, -0.171, -0.7292, 0.6626, -0.1337, -0.441, -0.8875, -0.4044, -0.7193, -0.5648, 0.166, 0.6358, 0.7538, 0.1004, 0.6625, 0.7423, -0.171, -0.7292, 0.6626, -0.3006, -0.5942, -0.746, -0.3008, -0.5198, -0.7996, 0.323, 0.7203, -0.6139, -0.3006, -0.5942, -0.746, -0.2154, -0.7518, 0.6232, -0.352, -0.674, 0.6495, -0.1337, -0.441, -0.8875, -0.171, -0.7292, 0.6626, -0.1334, -0.7317, 0.6684, 0.1004, 0.6625, 0.7423, -0.1334, -0.7317, 0.6684, -0.171, -0.7292, 0.6626, -0.352, -0.674, 0.6495, 0.1587, 0.5803, 0.7988, 0.2837, 0.5942, 0.7527, -0.2493, -0.576, -0.7785, -0.4252, -0.6211, 0.6583, -0.32, -0.6857, 0.6538, 0.2871, 0.6914, -0.6629, -0.2493, -0.576, -0.7785, 0.3535, 0.6913, -0.6303, 0.2508, 0.6107, 0.7511, 0.2871, 0.6914, -0.6629, 0.3535, 0.6913, -0.6303, 0.1818, 0.5895, 0.787, 0.1692, 0.7849, -0.5961, 0.2871, 0.6914, -0.6629, -0.1953, -0.5892, -0.784, -0.2733, -0.7373, 0.6178, -0.2929, -0.607, -0.7388, -0.233, -0.7518, 0.6169, 0.1818, 0.5895, 0.787, -0.2733, -0.7373, 0.6178, 0.1004, 0.6625, 0.7423, 0.2335, 0.8002, -0.5523, 0.01153, 0.5997, -0.8001, -0.1334, -0.7317, 0.6684, 0.1587, 0.5803, 0.7988, -0.2154, -0.7518, 0.6232, -0.1917, -0.609, -0.7697, -0.1334, -0.7317, 0.6684, -0.2154, -0.7518, 0.6232, 0.1782, 0.7383, -0.6505, -0.1337, -0.441, -0.8875, -0.1917, -0.609, -0.7697, 0.1004, 0.6625, 0.7423, 0.1782, 0.7383, -0.6505, 0.1587, 0.5803, 0.7988, -0.24, -0.8215, 0.5173, 0.1111, 0.6143, 0.7812, -0.233, -0.7518, 0.6169, -0.1953, -0.5892, -0.784, -0.24, -0.8215, 0.5173, -0.233, -0.7518, 0.6169, 0.08259, 0.7825, -0.6171, -0.1479, -0.4803, -0.8646, -0.1953, -0.5892, -0.784, 0.1045, 0.6523, 0.7507, 0.08259, 0.7825, -0.6171, 0.1111, 0.6143, 0.7812, -0.2493, -0.576, -0.7785, -0.2719, -0.6692, 0.6916, -0.4044, -0.7193, -0.5648, -0.2719, -0.6692, 0.6916, 0.2508, 0.6107, 0.7511, 0.166, 0.6358, 0.7538, -0.1953, -0.5892, -0.784, 0.2871, 0.6914, -0.6629, 0.1692, 0.7849, -0.5961, 0.1818, 0.5895, 0.787, -0.32, -0.6857, 0.6538, -0.4252, -0.6211, 0.6583, 0.2659, 0.6635, -0.6994, 0.166, 0.6358, 0.7538, 0.2508, 0.6107, 0.7511, 0.2659, 0.6635, -0.6994, -0.4044, -0.7193, -0.5648, 0.2335, 0.8002, -0.5523, -0.3006, -0.5942, -0.746, 0.323, 0.7203, -0.6139, 0.1782, 0.7383, -0.6505, -0.3006, -0.5942, -0.746, -0.352, -0.674, 0.6495, -0.3008, -0.5198, -0.7996, 0.1782, 0.7383, -0.6505, -0.1917, -0.609, -0.7697, -0.3006, -0.5942, -0.746, -0.1917, -0.609, -0.7697, -0.2154, -0.7518, 0.6232, -0.3006, -0.5942, -0.746, 0.9197, -0.2703, 0.2849, 0.9197, -0.2703, 0.2849, 0.9197, -0.2703, 0.2849, -0.9383, 0.3443, 0.03333, -0.9383, 0.3443, 0.03333, -0.9383, 0.3443, 0.03333, -0.2733, -0.7373, 0.6178, 0.1818, 0.5895, 0.787, -0.4252, -0.6211, 0.6583, 0.08259, 0.7825, -0.6171, -0.1953, -0.5892, -0.784, 0.1692, 0.7849, -0.5961, -0.2719, -0.6692, 0.6916, 0.166, 0.6358, 0.7538, -0.171, -0.7292, 0.6626, -0.4044, -0.7193, -0.5648, -0.2719, -0.6692, 0.6916, -0.171, -0.7292, 0.6626, 0.2508, 0.6107, 0.7511, 0.3535, 0.6913, -0.6303, 0.2659, 0.6635, -0.6994, 0.3535, 0.6913, -0.6303, -0.2493, -0.576, -0.7785, 0.2659, 0.6635, -0.6994, 0.1692, 0.7849, -0.5961, 0.1111, 0.6143, 0.7812, 0.08259, 0.7825, -0.6171, -0.4252, -0.6211, 0.6583, -0.2929, -0.607, -0.7388, -0.2733, -0.7373, 0.6178, 0.9196, -0.2697, 0.2856, 0.9196, -0.2697, 0.2856, 0.9196, -0.2697, 0.2856, -0.938, 0.345, 0.03273, -0.938, 0.345, 0.03273, -0.938, 0.345, 0.03273, 0.01153, 0.5997, -0.8001, 0.2335, 0.8002, -0.5523, -0.4044, -0.7193, -0.5648, -0.1337, -0.441, -0.8875, -0.954, 0.2103, 0.2138, -0.954, 0.2103, 0.2138, -0.954, 0.2103, 0.2138, -0.954, 0.2103, 0.2138, 0.9581, 0.05327, 0.2815, 0.9581, 0.05327, 0.2815, 0.9581, 0.05327, 0.2815, 0.9581, 0.05327, 0.2815, -0.9143, 0.3625, 0.1807, -0.9143, 0.3625, 0.1807, -0.9143, 0.3625, 0.1807, -0.9143, 0.3625, 0.1807, 0.8472, 0.469, 0.2496, 0.8472, 0.469, 0.2496, 0.8472, 0.469, 0.2496, 0.8472, 0.469, 0.2496, -0.9359, 0.344, -0.07615, -0.9359, 0.344, -0.07615, -0.9359, 0.344, -0.07615, -0.9359, 0.344, -0.07615, 0.9408, -0.3341, 0.05663, 0.9408, -0.3341, 0.05663, 0.9408, -0.3341, 0.05663, 0.9408, -0.3341, 0.05663, -0.9127, -0.2194, 0.3447, -0.9127, -0.2194, 0.3447, -0.9127, -0.2194, 0.3447, -0.9127, -0.2194, 0.3447, 0.8978, -0.2769, 0.3424, 0.8978, -0.2769, 0.3424, 0.8978, -0.2769, 0.3424, 0.8978, -0.2769, 0.3424, -0.9878, 0.04436, 0.1492, -0.9878, 0.04436, 0.1492, -0.9878, 0.04436, 0.1492, -0.9878, 0.04436, 0.1492, 0.9746, -0.03424, 0.2214, 0.9746, -0.03424, 0.2214, 0.9746, -0.03424, 0.2214, 0.9746, -0.03424, 0.2214, -0.9854, 0.1233, 0.1174, -0.9854, 0.1233, 0.1174, -0.9854, 0.1233, 0.1174, -0.9854, 0.1233, 0.1174, 0.9985, 0.04808, 0.02428, 0.9985, 0.04808, 0.02428, 0.9985, 0.04808, 0.02428, 0.9985, 0.04808, 0.02428, -0.987, 0.09726, 0.128, -0.987, 0.09726, 0.128, -0.987, 0.09726, 0.128, -0.987, 0.09726, 0.128, 0.9341, -0.3504, -0.06759, 0.9341, -0.3504, -0.06759, 0.9341, -0.3504, -0.06759, 0.9341, -0.3504, -0.06759, -0.9456, 0.2937, -0.1397, -0.9456, 0.2937, -0.1397, -0.9456, 0.2937, -0.1397, -0.9456, 0.2937, -0.1397, 0.8772, 0.01955, -0.4798, 0.8772, 0.01955, -0.4798, 0.8772, 0.01955, -0.4798, 0.8772, 0.01955, -0.4798])] * 3)])

# ---- objects
ob_walknode_box_3 = bpy.data.objects.new('walkNode_box_3', None)
ob_walknode_box_2 = bpy.data.objects.new('walkNode_box_2', None)
ob_walknode_box_1 = bpy.data.objects.new('walkNode_box_1', None)
ob_dynamic_box = bpy.data.objects.new('dynamic_box', None)
ob_bounding_sphere = bpy.data.objects.new('bounding_sphere', None)
ob_placeattach_box = bpy.data.objects.new('placeAttach_box', None)
ob_wood_base = bpy.data.objects.new('wood_base', me_cylinder_001)
ob_icon_camera2 = bpy.data.objects.new('icon_camera2', cam_camera_001)

# ---- transforms, parenting, visibility, modifiers, constraints
ob_walknode_box_3.location = (-0.75, -0.0, 0.0)
ob_walknode_box_3.rotation_mode = 'QUATERNION'
ob_walknode_box_3.rotation_quaternion = (1.0, 0.0, 0.0, 0.0)
ob_walknode_box_3.scale = (0.1, 0.1, 0.1)
ob_walknode_box_3.empty_display_size = 0.3
ob_walknode_box_2.location = (0.75, 0.0, 0.0)
ob_walknode_box_2.rotation_mode = 'QUATERNION'
ob_walknode_box_2.rotation_quaternion = (1.0, 0.0, 0.0, 0.0)
ob_walknode_box_2.scale = (0.1, 0.1, 0.1)
ob_walknode_box_2.empty_display_size = 0.3
ob_walknode_box_1.location = (0.0, 0.0, 0.0)
ob_walknode_box_1.rotation_mode = 'QUATERNION'
ob_walknode_box_1.rotation_quaternion = (1.0, 0.0, 0.0, 0.0)
ob_walknode_box_1.scale = (0.1, 0.1, 0.1)
ob_walknode_box_1.empty_display_size = 0.001
ob_dynamic_box.location = (0.02275, 0.0, -0.01137)
ob_dynamic_box.rotation_mode = 'QUATERNION'
ob_dynamic_box.rotation_quaternion = (1.0, 0.0, 0.0, 0.0)
ob_dynamic_box.scale = (1.036, 0.17, 0.05)
ob_dynamic_box.empty_display_size = 0.01017
ob_bounding_sphere.location = (0.0, 0.0, 0.0)
ob_bounding_sphere.rotation_mode = 'QUATERNION'
ob_bounding_sphere.rotation_quaternion = (1.0, 0.0, 0.0, 0.0)
ob_bounding_sphere.scale = (1.129, 1.129, 1.129)
ob_bounding_sphere.empty_display_size = 0.001
ob_placeattach_box.location = (0.02275, 0.0, -0.01137)
ob_placeattach_box.rotation_mode = 'QUATERNION'
ob_placeattach_box.rotation_quaternion = (1.0, 0.0, 0.0, 0.0)
ob_placeattach_box.scale = (1.036, 0.17, 0.05)
ob_placeattach_box.empty_display_size = 0.01017
ob_wood_base.location = (0.0, 0.0, 0.0)
ob_icon_camera2.location = (-0.4594, -0.7414, 2.021)
ob_icon_camera2.rotation_euler = (0.4203, 0.003808, -0.6173)
ob_icon_camera2.lock_rotations_4d = False
ob_icon_camera2.empty_display_type = 'ARROWS'
ob_icon_camera2.color = (0.0, 0.0, 0.0, 0.0)
ob_icon_camera2.display_type = 'WIRE'
ob_icon_camera2.lineart.crease_threshold = 0.0

# ---- collection membership
scene.collection.objects.link(ob_walknode_box_3)
scene.collection.objects.link(ob_walknode_box_2)
scene.collection.objects.link(ob_walknode_box_1)
scene.collection.objects.link(ob_dynamic_box)
scene.collection.objects.link(ob_bounding_sphere)
scene.collection.objects.link(ob_placeattach_box)
col_collection.objects.link(ob_wood_base)
col_collection.objects.link(ob_icon_camera2)

# ---- scene / render settings (as saved in the file)
scene.camera = ob_icon_camera2
scene.frame_start = 1; scene.frame_end = 250; scene.frame_set(1)
scene.render.engine = 'BLENDER_EEVEE_NEXT'
scene.render.resolution_y = 1920
scene.cycles.sampling_pattern = 'TABULATED_SOBOL'
scene.cycles.use_light_tree = False
scene.view_settings.view_transform = 'Filmic'
bpy.context.view_layer.update()

# ---- added for rendering (the .blend has no usable light): sun
light_auto_sun = bpy.data.lights.new('AutoSun', 'SUN')
light_auto_sun.energy = 3.0
light_auto_sun.angle = 0.0523599
ob_auto_sun = bpy.data.objects.new('AutoSun', light_auto_sun)
scene.collection.objects.link(ob_auto_sun)
ob_auto_sun.rotation_euler = (0.872665, 0.174533, 0.523599)
bpy.context.view_layer.update()
